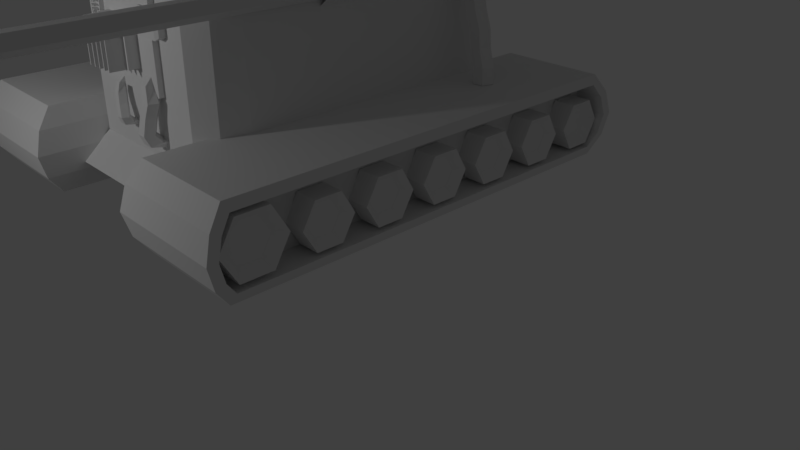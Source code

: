 # Source: Spam.blend  (saved by Blender 2.79.0; exported with 4.5.12 LTS)
import bpy
from mathutils import Matrix  # noqa: F401  (used for matrix-valued properties, if any)

bpy.ops.wm.read_factory_settings(use_empty=True)
scene = bpy.context.scene
scene.name = 'Scene'

# ---- collections
col_collection_1 = bpy.data.collections.new('Collection 1'); scene.collection.children.link(col_collection_1)

# ---- materials (node trees are filled in below, after node groups)
mat_material = bpy.data.materials.new('Material')
mat_material.alpha_threshold = 0.0
mat_material.use_transparent_shadow = False
mat_material.roughness = 0.5
mat_material.line_color = (0.0, 0.0, 0.0, 1.0)

# ---- material node trees

# ---- world
world_world = bpy.data.worlds.new('World'); scene.world = world_world
world_world.color = (0.05088, 0.05088, 0.05088)
world_world.use_sun_shadow = False
world_world.sun_shadow_jitter_overblur = 0.0
world_world.cycles.sampling_method = 'MANUAL'

# ---- cameras
cam_camera = bpy.data.cameras.new('Camera')
cam_camera.clip_end = 100.0
cam_camera.lens = 35.0
cam_camera.sensor_width = 32.0
cam_camera.sensor_height = 18.0
cam_camera.ortho_scale = 7.314
cam_camera.dof.focus_distance = 0.0
cam_camera.dof.aperture_fstop = 128.0

# ---- lights
light_lamp = bpy.data.lights.new('Lamp', 'POINT')
light_lamp.transmission_factor = 0.0
light_lamp.cutoff_distance = 30.0
light_lamp.energy = 100.0
light_lamp.shadow_buffer_clip_start = 1.001
light_lamp.shadow_soft_size = 0.1
light_lamp.shadow_maximum_resolution = 0.006
light_lamp.use_absolute_resolution = True

# ---- meshes
me_cube = bpy.data.meshes.new('Cube')
me_cube.from_pydata([(0.2646, 1.722, 1.827), (0.2646, -2.175, 1.827), (-2.018, -2.175, 1.827), (-2.018, 1.722, 1.827), (0.2646, 1.722, 5.308), (0.2646, -2.175, 5.308), (-2.018, -2.175, 5.308), (-2.018, 1.722, 5.308), (0.3432, 1.385, 1.815), (-1.817, -2.376, 5.332), (0.06288, -2.376, 5.332), (0.3432, -1.838, 1.815), (-2.097, -1.838, 1.815), (-1.817, 1.922, 5.332), (0.06289, 1.922, 5.332), (-2.097, 1.385, 1.815), (0.3432, 1.385, 5.332), (-1.817, -2.376, 1.815), (0.06288, -2.376, 1.815), (0.3432, -1.838, 5.332), (-2.097, -1.838, 5.332), (-1.817, 1.922, 1.815), (0.06288, 1.922, 1.815), (-2.097, 1.385, 5.332), (-1.817, 1.385, 5.332), (0.06289, 1.385, 5.332), (-1.817, -1.838, 5.332), (0.06288, -1.838, 5.332), (0.06288, 1.385, 1.615), (-1.817, 1.385, 1.615), (0.06288, -1.838, 1.615), (-1.817, -1.838, 1.615), (-1.905, 2.261, 1.488), (-1.905, -2.714, 1.488), (0.6222, -2.294, 5.459), (0.5214, -2.726, 5.429), (-2.016, 2.53, 5.459), (-2.275, 2.273, 5.429), (-2.016, -2.984, 5.459), (-2.275, -2.726, 5.429), (-2.376, 1.841, 5.459), (0.2625, -2.984, 5.459), (0.2625, 2.53, 5.459), (0.5214, 2.273, 5.429), (0.6222, 1.841, 5.459), (0.1512, -2.714, 1.488), (-2.376, -2.294, 5.459), (0.1512, 2.261, 1.488), (0.1512, -2.092, 1.488), (-1.905, -2.092, 1.488), (0.1512, 1.639, 1.488), (-1.905, 1.639, 1.488), (0.2625, 1.841, 5.459), (-2.016, -2.294, 5.459), (0.2625, -2.294, 5.459), (-2.016, 1.841, 5.459), (-2.932, 2.344, 2.094), (-2.932, -2.929, 2.094), (-2.932, 2.344, 1.286), (-2.932, -2.929, 1.286), (-2.978, 2.471, 1.924), (-2.978, -3.056, 1.924), (-2.999, 2.536, 1.69), (-2.999, -3.121, 1.69), (-2.978, 2.471, 1.456), (-2.978, -3.056, 1.456), (-3.372, 2.661, 1.69), (-3.342, 2.582, 1.976), (-3.372, -3.246, 1.69), (-3.342, -3.167, 1.976), (-3.342, 2.582, 1.404), (-3.275, 2.406, 2.21), (-3.275, -2.99, 2.21), (-3.275, 2.406, 1.17), (-3.275, -2.99, 1.17), (-3.342, -3.167, 1.404), (0.1714, -2.99, 1.17), (0.1714, -2.99, 2.21), (0.1714, 2.406, 1.17), (0.1714, 2.406, 2.21), (1.553, -2.929, 1.286), (1.553, -2.929, 2.094), (1.553, 2.344, 1.286), (1.553, 2.344, 2.094), (0.1045, -3.167, 1.404), (0.07446, -3.246, 1.69), (0.1045, -3.167, 1.976), (0.1045, 2.582, 1.976), (0.07446, 2.661, 1.69), (0.1045, 2.582, 1.404), (1.598, 2.471, 1.924), (1.62, 2.536, 1.69), (1.598, 2.471, 1.456), (1.598, -3.056, 1.924), (1.62, -3.121, 1.69), (1.598, -3.056, 1.456), (-3.354, 2.471, 1.456), (-3.376, 2.536, 1.69), (-3.354, 2.471, 1.924), (-3.354, -3.056, 1.456), (-3.376, -3.121, 1.69), (-3.354, -3.056, 1.924), (-1.86, -3.167, 1.404), (-1.83, -3.246, 1.69), (-1.86, -3.167, 1.976), (-1.86, 2.582, 1.976), (1.587, 2.582, 1.404), (1.52, 2.406, 1.17), (1.52, -2.99, 1.17), (1.52, 2.406, 2.21), (1.52, -2.99, 2.21), (1.587, -3.167, 1.404), (1.587, 2.582, 1.976), (1.617, 2.661, 1.69), (1.587, -3.167, 1.976), (1.617, -3.246, 1.69), (-1.83, 2.661, 1.69), (-1.86, 2.582, 1.404), (-3.309, -2.929, 2.094), (-3.309, -2.929, 1.286), (-3.309, 2.344, 2.094), (-3.309, 2.344, 1.286), (1.222, 2.471, 1.456), (1.222, -3.056, 1.456), (1.243, 2.536, 1.69), (1.243, -3.121, 1.69), (1.222, 2.471, 1.924), (1.222, -3.056, 1.924), (-1.927, -2.99, 2.21), (-1.927, -2.99, 1.17), (-1.927, 2.406, 2.21), (-1.927, 2.406, 1.17), (1.176, 2.344, 1.286), (1.176, -2.929, 1.286), (1.176, 2.344, 2.094), (1.176, -2.929, 2.094), (-2.944, -2.308, 1.691), (-3.193, -2.419, 1.715), (-2.944, -2.504, 1.352), (-3.193, -2.549, 1.489), (-2.944, -2.897, 1.352), (-3.193, -2.809, 1.489), (-2.944, -3.093, 1.691), (-3.193, -2.939, 1.715), (-2.944, -2.897, 2.031), (-3.193, -2.809, 1.94), (-2.944, -2.504, 2.031), (-3.193, -2.549, 1.94), (-2.992, -1.505, 1.614), (-3.19, -1.601, 1.636), (-2.992, -1.667, 1.334), (-3.19, -1.705, 1.455), (-2.992, -1.991, 1.334), (-3.19, -1.914, 1.455), (-2.992, -2.153, 1.614), (-3.19, -2.018, 1.636), (-2.992, -1.991, 1.895), (-3.19, -1.914, 1.816), (-2.992, -1.667, 1.895), (-3.19, -1.705, 1.816), (-3.286, -2.504, 1.352), (-3.286, -2.308, 1.691), (-3.286, -2.897, 1.352), (-3.286, -3.093, 1.691), (-3.286, -2.897, 2.031), (-3.286, -2.504, 2.031), (-3.274, -1.667, 1.334), (-3.274, -1.505, 1.614), (-3.274, -1.991, 1.334), (-3.274, -2.153, 1.614), (-3.274, -1.991, 1.895), (-3.274, -1.667, 1.895), (0.3835, 0.1923, 3.43), (0.3835, -4.406, 3.43), (0.2676, 0.1923, 3.514), (0.2676, -4.406, 3.514), (0.3118, 0.1923, 3.65), (0.3118, -4.406, 3.65), (0.4551, 0.1923, 3.65), (0.4551, -4.406, 3.65), (0.4994, 0.1923, 3.514), (0.4994, -4.406, 3.514), (0.3835, 0.425, 3.48), (0.3147, 0.425, 3.529), (0.341, 0.425, 3.61), (0.426, 0.425, 3.61), (0.4523, 0.425, 3.529), (0.1202, -4.632, 3.466), (0.3835, -4.632, 3.275), (0.2208, -4.632, 3.776), (0.5462, -4.632, 3.776), (0.6468, -4.632, 3.466), (0.3835, -5.12, 3.552), (0.3148, -0.8747, 3.856), (0.4111, -0.9026, 3.697), (0.52, -0.9026, 3.55), (0.3431, -0.9026, 3.353), (0.3264, -0.8747, 3.227), (0.3264, 0.08278, 3.227), (0.3431, 0.1107, 3.353), (0.52, 0.1107, 3.55), (0.4111, 0.1107, 3.697), (0.3148, 0.08278, 3.856), (0.4816, -0.9026, 3.631), (0.4816, 0.1107, 3.631), (0.4696, -0.9026, 3.455), (0.4696, 0.1107, 3.455), (-0.3883, -2.344, 2.534), (-1.479, -2.344, 2.534), (-0.3883, -2.344, 4.466), (-1.479, -2.344, 4.466), (-0.3883, -2.443, 2.534), (-0.3883, -2.443, 4.466), (-1.479, -2.443, 4.466), (-1.479, -2.443, 2.534), (-1.417, -2.328, 4.732), (-1.135, -2.328, 4.732), (-1.417, -2.647, 4.732), (-1.135, -2.647, 4.732), (-1.417, -2.328, 4.268), (-1.135, -2.328, 4.268), (-1.417, -2.647, 4.268), (-1.135, -2.647, 4.268), (-1.013, -2.604, 4.675), (-0.7626, -2.604, 4.675), (-1.013, -2.311, 4.675), (-0.7626, -2.311, 4.675), (-1.013, -2.604, 4.264), (-0.7626, -2.604, 4.264), (-1.013, -2.311, 4.264), (-0.7626, -2.311, 4.264), (-0.3912, -2.311, 4.259), (-0.6411, -2.311, 4.259), (-0.3912, -2.604, 4.259), (-0.6411, -2.604, 4.259), (-0.3912, -2.311, 4.67), (-0.6411, -2.311, 4.67), (-0.3912, -2.604, 4.67), (-0.6411, -2.604, 4.67), (-1.189, -2.577, 2.788), (-1.189, -2.577, 3.303), (-1.158, -2.541, 4.068), (-0.7669, -2.541, 4.068), (-1.158, -2.371, 4.068), (-0.7669, -2.371, 4.068), (-1.158, -2.371, 4.039), (-0.7669, -2.371, 4.039), (-1.158, -2.541, 4.039), (-0.7669, -2.541, 4.039), (-0.5585, -2.487, 3.917), (-0.373, -2.487, 3.917), (-0.5585, -2.366, 3.917), (-0.373, -2.366, 3.917), (-0.5585, -2.487, 3.796), (-0.373, -2.487, 3.796), (-0.5585, -2.366, 3.796), (-0.373, -2.366, 3.796), (-0.3067, -2.473, 3.902), (-0.3067, -2.38, 3.902), (-0.3067, -2.38, 3.81), (-0.3067, -2.473, 3.81), (-0.8128, -2.521, 3.562), (-0.4076, -2.521, 3.562), (-0.8128, -2.344, 3.562), (-0.4076, -2.344, 3.562), (-0.8128, -2.344, 3.62), (-0.4076, -2.344, 3.62), (-0.8128, -2.521, 3.62), (-0.4076, -2.521, 3.62), (-0.5486, -2.476, 3.463), (-0.2159, -2.456, 3.43), (-0.5486, -2.329, 3.463), (-0.2159, -2.348, 3.43), (-0.5486, -2.476, 3.154), (-0.2159, -2.456, 3.187), (-0.5486, -2.329, 3.154), (-0.2159, -2.348, 3.187), (-0.2689, -2.476, 3.463), (-0.2689, -2.329, 3.463), (-0.2689, -2.329, 3.154), (-0.2689, -2.476, 3.154), (-1.433, -2.493, 2.688), (-1.433, -2.493, 3.687), (-1.433, -2.371, 2.688), (-1.433, -2.371, 3.687), (-1.343, -2.493, 2.688), (-1.343, -2.493, 3.687), (-1.343, -2.371, 2.688), (-1.343, -2.371, 3.687), (-1.354, -2.547, 3.172), (-1.354, -2.488, 3.172), (-1.414, -2.488, 3.651), (-1.414, -2.547, 3.651), (-1.413, -2.488, 3.678), (-1.413, -2.547, 3.678), (-1.391, -2.488, 3.663), (-1.391, -2.547, 3.663), (-1.376, -2.547, 3.187), (-1.376, -2.488, 3.187), (-1.378, -2.547, 3.161), (-1.378, -2.488, 3.161), (-1.391, -2.547, 3.335), (-1.391, -2.488, 3.335), (-1.413, -2.547, 3.35), (-1.413, -2.488, 3.35), (-1.414, -2.547, 3.324), (-1.414, -2.488, 3.324), (-1.378, -2.488, 3.488), (-1.378, -2.547, 3.488), (-1.376, -2.488, 3.515), (-1.376, -2.547, 3.515), (-1.354, -2.488, 3.5), (-1.354, -2.547, 3.5), (-1.414, -2.488, 3.448), (-1.414, -2.547, 3.448), (-1.413, -2.488, 3.474), (-1.413, -2.547, 3.474), (-1.391, -2.488, 3.459), (-1.391, -2.547, 3.459), (-1.354, -2.547, 3.459), (-1.354, -2.488, 3.459), (-1.376, -2.547, 3.474), (-1.376, -2.488, 3.474), (-1.378, -2.547, 3.448), (-1.378, -2.488, 3.448), (-1.414, -2.488, 3.412), (-1.414, -2.547, 3.412), (-1.413, -2.488, 3.439), (-1.413, -2.547, 3.439), (-1.391, -2.488, 3.424), (-1.391, -2.547, 3.424), (-1.378, -2.488, 3.371), (-1.378, -2.547, 3.371), (-1.376, -2.488, 3.398), (-1.376, -2.547, 3.398), (-1.354, -2.488, 3.383), (-1.354, -2.547, 3.383), (-1.391, -2.547, 3.383), (-1.391, -2.488, 3.383), (-1.413, -2.547, 3.398), (-1.413, -2.488, 3.398), (-1.414, -2.547, 3.371), (-1.414, -2.488, 3.371), (-1.354, -2.547, 3.424), (-1.354, -2.488, 3.424), (-1.376, -2.547, 3.439), (-1.376, -2.488, 3.439), (-1.378, -2.547, 3.412), (-1.378, -2.488, 3.412), (-1.391, -2.547, 3.5), (-1.391, -2.488, 3.5), (-1.413, -2.547, 3.515), (-1.413, -2.488, 3.515), (-1.414, -2.547, 3.488), (-1.414, -2.488, 3.488), (-1.378, -2.488, 3.575), (-1.378, -2.547, 3.575), (-1.376, -2.488, 3.602), (-1.376, -2.547, 3.602), (-1.354, -2.488, 3.587), (-1.354, -2.547, 3.587), (-1.414, -2.488, 3.534), (-1.414, -2.547, 3.534), (-1.413, -2.488, 3.561), (-1.413, -2.547, 3.561), (-1.391, -2.488, 3.546), (-1.391, -2.547, 3.546), (-1.354, -2.547, 3.546), (-1.354, -2.488, 3.546), (-1.376, -2.547, 3.561), (-1.376, -2.488, 3.561), (-1.378, -2.547, 3.534), (-1.378, -2.488, 3.534), (-1.391, -2.547, 3.587), (-1.391, -2.488, 3.587), (-1.413, -2.547, 3.602), (-1.413, -2.488, 3.602), (-1.414, -2.547, 3.575), (-1.414, -2.488, 3.575), (-1.378, -2.488, 3.611), (-1.378, -2.547, 3.611), (-1.376, -2.488, 3.637), (-1.376, -2.547, 3.637), (-1.354, -2.488, 3.622), (-1.354, -2.547, 3.622), (-1.391, -2.547, 3.622), (-1.391, -2.488, 3.622), (-1.413, -2.547, 3.637), (-1.413, -2.488, 3.637), (-1.414, -2.547, 3.611), (-1.414, -2.488, 3.611), (-1.354, -2.547, 3.663), (-1.354, -2.488, 3.663), (-1.376, -2.547, 3.678), (-1.376, -2.488, 3.678), (-1.378, -2.547, 3.651), (-1.378, -2.488, 3.651), (-1.235, -2.577, 3.303), (-0.703, -2.577, 3.303), (-1.235, -2.304, 3.303), (-0.703, -2.304, 3.303), (-1.235, -2.577, 2.788), (-0.703, -2.577, 2.788), (-1.235, -2.304, 2.788), (-0.703, -2.304, 2.788), (-1.146, -2.577, 3.303), (-1.146, -2.577, 2.788), (-1.174, -2.759, 3.303), (-1.161, -2.759, 3.303), (-1.174, -2.759, 2.788), (-1.161, -2.759, 2.788), (0.8143, 1.266, 2.416), (0.5369, 1.266, 3.434), (0.9361, 1.177, 2.416), (0.6465, 1.177, 3.488), (0.8896, 1.034, 2.416), (0.6046, 1.034, 3.467), (0.7389, 1.034, 2.416), (0.4692, 1.034, 3.401), (0.6924, 1.177, 2.416), (0.4273, 1.177, 3.381), (0.754, 1.266, 2.645), (0.7396, 1.261, 2.876), (0.6624, 1.266, 3.086), (0.6216, 1.266, 3.259), (0.7513, 1.177, 3.272), (0.7843, 1.177, 3.086), (0.8615, 1.172, 2.876), (0.8759, 1.177, 2.645), (0.7014, 1.034, 3.267), (0.7377, 1.034, 3.086), (0.8149, 1.029, 2.876), (0.8294, 1.034, 2.645), (0.5393, 1.034, 3.251), (0.5871, 1.034, 3.086), (0.6643, 1.029, 2.876), (0.6787, 1.034, 2.645), (0.4878, 1.177, 3.247), (0.5405, 1.177, 3.086), (0.6177, 1.172, 2.876), (0.6322, 1.177, 2.645), (0.3156, 1.177, 3.72), (0.2684, 1.266, 3.608), (0.2976, 1.034, 3.677), (0.2393, 1.034, 3.539), (0.2213, 1.177, 3.496), (0.8143, 1.266, 2.213), (0.9361, 1.177, 2.213), (0.8896, 1.034, 2.213), (0.7389, 1.034, 2.213), (0.6924, 1.177, 2.213), (-2.305, 0.3887, 2.213), (-2.352, 0.532, 2.213), (-2.502, 0.532, 2.213), (-2.549, 0.3887, 2.213), (-2.427, 0.3002, 2.213), (-1.856, 0.3887, 3.496), (-1.873, 0.532, 3.539), (-1.931, 0.532, 3.677), (-1.902, 0.3002, 3.608), (-1.949, 0.3887, 3.72), (-2.284, 0.3887, 2.645), (-2.445, 0.3937, 2.876), (-2.383, 0.3887, 3.086), (-2.322, 0.3887, 3.247), (-2.332, 0.532, 2.645), (-2.498, 0.537, 2.876), (-2.429, 0.532, 3.086), (-2.372, 0.532, 3.251), (-2.484, 0.532, 2.645), (-2.635, 0.537, 2.876), (-2.576, 0.532, 3.086), (-2.528, 0.532, 3.267), (-2.528, 0.3887, 2.645), (-2.681, 0.3937, 2.876), (-2.621, 0.3887, 3.086), (-2.576, 0.3887, 3.272), (-2.451, 0.3002, 3.259), (-2.503, 0.3002, 3.086), (-2.568, 0.3052, 2.876), (-2.406, 0.3002, 2.645), (-2.136, 0.3887, 3.381), (-2.234, 0.3887, 2.416), (-2.166, 0.532, 3.401), (-2.281, 0.532, 2.416), (-2.281, 0.532, 3.467), (-2.432, 0.532, 2.416), (-2.312, 0.3887, 3.488), (-2.478, 0.3887, 2.416), (-2.224, 0.3002, 3.434), (-2.356, 0.3002, 2.416), (-1.109, -2.261, 2.138), (-1.073, -2.45, 2.194), (-1.043, -2.3, 2.111), (-1.008, -2.498, 2.194), (-1.068, -2.362, 2.067), (-1.033, -2.574, 2.194), (-1.149, -2.362, 2.067), (-1.114, -2.574, 2.194), (-1.173, -2.3, 2.111), (-1.138, -2.498, 2.194), (-1.065, -2.473, 2.333), (-1.13, -2.425, 2.333), (-1.09, -2.549, 2.333), (-1.17, -2.549, 2.333), (-1.195, -2.473, 2.333), (-1.09, -2.458, 2.443), (-1.155, -2.41, 2.443), (-1.115, -2.534, 2.443), (-1.195, -2.534, 2.443), (-1.22, -2.458, 2.443), (-1.101, -2.45, 2.542), (-1.164, -2.409, 2.524), (-1.101, -2.51, 2.562), (-1.161, -2.51, 2.562), (-1.198, -2.45, 2.542), (-1.082, -2.405, 2.562), (-1.165, -2.403, 2.524), (-1.093, -2.433, 2.633), (-1.175, -2.433, 2.633), (-1.208, -2.405, 2.562), (-1.093, -2.397, 2.146), (-1.017, -2.448, 2.13), (-1.05, -2.531, 2.104), (-1.146, -2.531, 2.104), (-1.173, -2.448, 2.13), (-0.5419, -2.175, 2.058), (-0.5418, -2.444, 2.138), (-0.4495, -2.23, 2.02), (-0.4495, -2.511, 2.138), (-0.4848, -2.319, 1.957), (-0.4847, -2.619, 2.138), (-0.599, -2.319, 1.957), (-0.599, -2.619, 2.138), (-0.6343, -2.23, 2.02), (-0.6342, -2.511, 2.138), (-0.4342, -2.475, 2.334), (-0.5266, -2.408, 2.334), (-0.4695, -2.584, 2.334), (-0.5837, -2.584, 2.334), (-0.619, -2.475, 2.334), (-0.3855, -2.454, 2.49), (-0.4779, -2.387, 2.49), (-0.4208, -2.563, 2.49), (-0.535, -2.563, 2.49), (-0.5703, -2.454, 2.49), (-0.4728, -2.443, 2.631), (-0.5519, -2.386, 2.605), (-0.4854, -2.529, 2.659), (-0.5687, -2.529, 2.659), (-0.6074, -2.443, 2.631), (-0.4757, -2.38, 2.658), (-0.5615, -2.377, 2.604), (-0.5106, -2.42, 2.759), (-0.6248, -2.42, 2.759), (-0.6592, -2.38, 2.658), (-0.5419, -2.368, 2.07), (-0.4316, -2.441, 2.047), (-0.4737, -2.559, 2.009), (-0.61, -2.559, 2.009), (-0.6521, -2.441, 2.047), (-2.992, -0.7054, 1.614), (-3.19, -0.8007, 1.636), (-2.992, -0.8672, 1.334), (-3.19, -0.905, 1.455), (-2.992, -1.191, 1.334), (-3.19, -1.114, 1.455), (-2.992, -1.353, 1.614), (-3.19, -1.218, 1.636), (-2.992, -1.191, 1.895), (-3.19, -1.114, 1.816), (-2.992, -0.8672, 1.895), (-3.19, -0.905, 1.816), (-3.274, -0.8672, 1.334), (-3.274, -0.7054, 1.614), (-3.274, -1.191, 1.334), (-3.274, -1.353, 1.614), (-3.274, -1.191, 1.895), (-3.274, -0.8672, 1.895), (-2.992, 0.09458, 1.614), (-3.19, -0.0006682, 1.636), (-2.992, -0.06722, 1.334), (-3.19, -0.105, 1.455), (-2.992, -0.3908, 1.334), (-3.19, -0.3138, 1.455), (-2.992, -0.5526, 1.614), (-3.19, -0.4182, 1.636), (-2.992, -0.3908, 1.895), (-3.19, -0.3138, 1.816), (-2.992, -0.06722, 1.895), (-3.19, -0.105, 1.816), (-3.274, -0.06722, 1.334), (-3.274, 0.09458, 1.614), (-3.274, -0.3908, 1.334), (-3.274, -0.5526, 1.614), (-3.274, -0.3908, 1.895), (-3.274, -0.06722, 1.895), (-2.992, 0.8946, 1.614), (-3.19, 0.7993, 1.636), (-2.992, 0.7328, 1.334), (-3.19, 0.695, 1.455), (-2.992, 0.4092, 1.334), (-3.19, 0.4862, 1.455), (-2.992, 0.2474, 1.614), (-3.19, 0.3818, 1.636), (-2.992, 0.4092, 1.895), (-3.19, 0.4862, 1.816), (-2.992, 0.7328, 1.895), (-3.19, 0.695, 1.816), (-3.274, 0.7328, 1.334), (-3.274, 0.8946, 1.614), (-3.274, 0.4092, 1.334), (-3.274, 0.2474, 1.614), (-3.274, 0.4092, 1.895), (-3.274, 0.7328, 1.895), (-2.992, 1.695, 1.614), (-3.19, 1.599, 1.636), (-2.992, 1.533, 1.334), (-3.19, 1.495, 1.455), (-2.992, 1.209, 1.334), (-3.19, 1.286, 1.455), (-2.992, 1.047, 1.614), (-3.19, 1.182, 1.636), (-2.992, 1.209, 1.895), (-3.19, 1.286, 1.816), (-2.992, 1.533, 1.895), (-3.19, 1.495, 1.816), (-3.274, 1.533, 1.334), (-3.274, 1.695, 1.614), (-3.274, 1.209, 1.334), (-3.274, 1.047, 1.614), (-3.274, 1.209, 1.895), (-3.274, 1.533, 1.895), (-2.992, 2.495, 1.614), (-3.19, 2.399, 1.636), (-2.992, 2.333, 1.334), (-3.19, 2.295, 1.455), (-2.992, 2.009, 1.334), (-3.19, 2.086, 1.455), (-2.992, 1.847, 1.614), (-3.19, 1.982, 1.636), (-2.992, 2.009, 1.895), (-3.19, 2.086, 1.816), (-2.992, 2.333, 1.895), (-3.19, 2.295, 1.816), (-3.274, 2.333, 1.334), (-3.274, 2.495, 1.614), (-3.274, 2.009, 1.334), (-3.274, 1.847, 1.614), (-3.274, 2.009, 1.895), (-3.274, 2.333, 1.895), (1.196, -3.08, 1.691), (1.445, -2.969, 1.715), (1.196, -2.884, 1.352), (1.445, -2.839, 1.489), (1.196, -2.491, 1.352), (1.445, -2.579, 1.489), (1.196, -2.295, 1.691), (1.445, -2.448, 1.715), (1.196, -2.491, 2.031), (1.445, -2.579, 1.94), (1.196, -2.884, 2.031), (1.445, -2.839, 1.94), (1.234, -2.141, 1.614), (1.432, -2.045, 1.636), (1.234, -1.979, 1.334), (1.432, -1.941, 1.455), (1.234, -1.655, 1.334), (1.432, -1.732, 1.455), (1.234, -1.493, 1.614), (1.432, -1.628, 1.636), (1.234, -1.655, 1.895), (1.432, -1.732, 1.816), (1.234, -1.979, 1.895), (1.432, -1.941, 1.816), (1.538, -2.884, 1.352), (1.538, -3.08, 1.691), (1.538, -2.491, 1.352), (1.538, -2.295, 1.691), (1.538, -2.491, 2.031), (1.538, -2.884, 2.031), (1.517, -1.979, 1.334), (1.517, -2.141, 1.614), (1.517, -1.655, 1.334), (1.517, -1.493, 1.614), (1.517, -1.655, 1.895), (1.517, -1.979, 1.895), (1.234, -1.341, 1.614), (1.432, -1.245, 1.636), (1.234, -1.179, 1.334), (1.432, -1.141, 1.455), (1.234, -0.8552, 1.334), (1.432, -0.9322, 1.455), (1.234, -0.6934, 1.614), (1.432, -0.8278, 1.636), (1.234, -0.8552, 1.895), (1.432, -0.9322, 1.816), (1.234, -1.179, 1.895), (1.432, -1.141, 1.816), (1.517, -1.179, 1.334), (1.517, -1.341, 1.614), (1.517, -0.8552, 1.334), (1.517, -0.6934, 1.614), (1.517, -0.8552, 1.895), (1.517, -1.179, 1.895), (1.234, -0.5406, 1.614), (1.432, -0.4453, 1.636), (1.234, -0.3788, 1.334), (1.432, -0.3409, 1.455), (1.234, -0.05516, 1.334), (1.432, -0.1322, 1.455), (1.234, 0.1066, 1.614), (1.432, -0.0278, 1.636), (1.234, -0.05516, 1.895), (1.432, -0.1322, 1.816), (1.234, -0.3788, 1.895), (1.432, -0.3409, 1.816), (1.517, -0.3788, 1.334), (1.517, -0.5406, 1.614), (1.517, -0.05516, 1.334), (1.517, 0.1066, 1.614), (1.517, -0.05516, 1.895), (1.517, -0.3788, 1.895), (1.234, 0.2594, 1.614), (1.432, 0.3547, 1.636), (1.234, 0.4212, 1.334), (1.432, 0.4591, 1.455), (1.234, 0.7448, 1.334), (1.432, 0.6678, 1.455), (1.234, 0.9066, 1.614), (1.432, 0.7722, 1.636), (1.234, 0.7448, 1.895), (1.432, 0.6678, 1.816), (1.234, 0.4212, 1.895), (1.432, 0.4591, 1.816), (1.517, 0.4212, 1.334), (1.517, 0.2594, 1.614), (1.517, 0.7448, 1.334), (1.517, 0.9066, 1.614), (1.517, 0.7448, 1.895), (1.517, 0.4212, 1.895), (1.234, 1.059, 1.614), (1.432, 1.155, 1.636), (1.234, 1.221, 1.334), (1.432, 1.259, 1.455), (1.234, 1.545, 1.334), (1.432, 1.468, 1.455), (1.234, 1.707, 1.614), (1.432, 1.572, 1.636), (1.234, 1.545, 1.895), (1.432, 1.468, 1.816), (1.234, 1.221, 1.895), (1.432, 1.259, 1.816), (1.517, 1.221, 1.334), (1.517, 1.059, 1.614), (1.517, 1.545, 1.334), (1.517, 1.707, 1.614), (1.517, 1.545, 1.895), (1.517, 1.221, 1.895), (1.234, 1.859, 1.614), (1.432, 1.955, 1.636), (1.234, 2.021, 1.334), (1.432, 2.059, 1.455), (1.234, 2.345, 1.334), (1.432, 2.268, 1.455), (1.234, 2.507, 1.614), (1.432, 2.372, 1.636), (1.234, 2.345, 1.895), (1.432, 2.268, 1.816), (1.234, 2.021, 1.895), (1.432, 2.059, 1.816), (1.517, 2.021, 1.334), (1.517, 1.859, 1.614), (1.517, 2.345, 1.334), (1.517, 2.507, 1.614), (1.517, 2.345, 1.895), (1.517, 2.021, 1.895), (-1.414, -2.488, 3.12), (-1.414, -2.547, 3.12), (-1.413, -2.488, 3.146), (-1.413, -2.547, 3.146), (-1.391, -2.488, 3.132), (-1.391, -2.547, 3.132), (-1.354, -2.547, 3.132), (-1.354, -2.488, 3.132), (-1.376, -2.547, 3.146), (-1.376, -2.488, 3.146), (-1.378, -2.547, 3.12), (-1.378, -2.488, 3.12), (-1.414, -2.488, 3.085), (-1.414, -2.547, 3.085), (-1.413, -2.488, 3.111), (-1.413, -2.547, 3.111), (-1.391, -2.488, 3.096), (-1.391, -2.547, 3.096), (-1.378, -2.488, 3.044), (-1.378, -2.547, 3.044), (-1.376, -2.488, 3.07), (-1.376, -2.547, 3.07), (-1.354, -2.488, 3.056), (-1.354, -2.547, 3.056), (-1.391, -2.547, 3.056), (-1.391, -2.488, 3.056), (-1.413, -2.547, 3.07), (-1.413, -2.488, 3.07), (-1.414, -2.547, 3.044), (-1.414, -2.488, 3.044), (-1.354, -2.547, 3.096), (-1.354, -2.488, 3.096), (-1.376, -2.547, 3.111), (-1.376, -2.488, 3.111), (-1.378, -2.547, 3.085), (-1.378, -2.488, 3.085), (-1.391, -2.547, 3.172), (-1.391, -2.488, 3.172), (-1.413, -2.547, 3.187), (-1.413, -2.488, 3.187), (-1.414, -2.547, 3.161), (-1.414, -2.488, 3.161), (-1.378, -2.488, 3.248), (-1.378, -2.547, 3.248), (-1.376, -2.488, 3.274), (-1.376, -2.547, 3.274), (-1.354, -2.488, 3.259), (-1.354, -2.547, 3.259), (-1.414, -2.488, 3.207), (-1.414, -2.547, 3.207), (-1.413, -2.488, 3.233), (-1.413, -2.547, 3.233), (-1.391, -2.488, 3.218), (-1.391, -2.547, 3.218), (-1.354, -2.547, 3.218), (-1.354, -2.488, 3.218), (-1.376, -2.547, 3.233), (-1.376, -2.488, 3.233), (-1.378, -2.547, 3.207), (-1.378, -2.488, 3.207), (-1.391, -2.547, 3.259), (-1.391, -2.488, 3.259), (-1.413, -2.547, 3.274), (-1.413, -2.488, 3.274), (-1.414, -2.547, 3.248), (-1.414, -2.488, 3.248), (-1.378, -2.488, 3.283), (-1.378, -2.547, 3.283), (-1.376, -2.488, 3.309), (-1.376, -2.547, 3.309), (-1.354, -2.488, 3.295), (-1.354, -2.547, 3.295), (-1.391, -2.547, 3.295), (-1.391, -2.488, 3.295), (-1.413, -2.547, 3.309), (-1.413, -2.488, 3.309), (-1.414, -2.547, 3.283), (-1.414, -2.488, 3.283), (-1.354, -2.547, 3.335), (-1.354, -2.488, 3.335), (-1.376, -2.547, 3.35), (-1.376, -2.488, 3.35), (-1.378, -2.547, 3.324), (-1.378, -2.488, 3.324), (-1.354, -2.547, 2.843), (-1.354, -2.488, 2.843), (-1.376, -2.547, 2.858), (-1.376, -2.488, 2.858), (-1.378, -2.547, 2.831), (-1.378, -2.488, 2.831), (-1.391, -2.547, 3.006), (-1.391, -2.488, 3.006), (-1.413, -2.547, 3.021), (-1.413, -2.488, 3.021), (-1.414, -2.547, 2.994), (-1.414, -2.488, 2.994), (-1.414, -2.488, 2.791), (-1.414, -2.547, 2.791), (-1.413, -2.488, 2.817), (-1.413, -2.547, 2.817), (-1.391, -2.488, 2.802), (-1.391, -2.547, 2.802), (-1.354, -2.547, 2.802), (-1.354, -2.488, 2.802), (-1.376, -2.547, 2.817), (-1.376, -2.488, 2.817), (-1.378, -2.547, 2.791), (-1.378, -2.488, 2.791), (-1.414, -2.488, 2.755), (-1.414, -2.547, 2.755), (-1.413, -2.488, 2.782), (-1.413, -2.547, 2.782), (-1.391, -2.488, 2.767), (-1.391, -2.547, 2.767), (-1.378, -2.488, 2.715), (-1.378, -2.547, 2.715), (-1.376, -2.488, 2.741), (-1.376, -2.547, 2.741), (-1.354, -2.488, 2.726), (-1.354, -2.547, 2.726), (-1.391, -2.547, 2.726), (-1.391, -2.488, 2.726), (-1.413, -2.547, 2.741), (-1.413, -2.488, 2.741), (-1.414, -2.547, 2.715), (-1.414, -2.488, 2.715), (-1.354, -2.547, 2.767), (-1.354, -2.488, 2.767), (-1.376, -2.547, 2.782), (-1.376, -2.488, 2.782), (-1.378, -2.547, 2.755), (-1.378, -2.488, 2.755), (-1.391, -2.547, 2.843), (-1.391, -2.488, 2.843), (-1.413, -2.547, 2.858), (-1.413, -2.488, 2.858), (-1.414, -2.547, 2.831), (-1.414, -2.488, 2.831), (-1.378, -2.488, 2.918), (-1.378, -2.547, 2.918), (-1.376, -2.488, 2.945), (-1.376, -2.547, 2.945), (-1.354, -2.488, 2.93), (-1.354, -2.547, 2.93), (-1.414, -2.488, 2.878), (-1.414, -2.547, 2.878), (-1.413, -2.488, 2.904), (-1.413, -2.547, 2.904), (-1.391, -2.488, 2.889), (-1.391, -2.547, 2.889), (-1.354, -2.547, 2.889), (-1.354, -2.488, 2.889), (-1.376, -2.547, 2.904), (-1.376, -2.488, 2.904), (-1.378, -2.547, 2.878), (-1.378, -2.488, 2.878), (-1.391, -2.547, 2.93), (-1.391, -2.488, 2.93), (-1.413, -2.547, 2.945), (-1.413, -2.488, 2.945), (-1.414, -2.547, 2.918), (-1.414, -2.488, 2.918), (-1.378, -2.488, 2.954), (-1.378, -2.547, 2.954), (-1.376, -2.488, 2.98), (-1.376, -2.547, 2.98), (-1.354, -2.488, 2.965), (-1.354, -2.547, 2.965), (-1.391, -2.547, 2.965), (-1.391, -2.488, 2.965), (-1.413, -2.547, 2.98), (-1.413, -2.488, 2.98), (-1.414, -2.547, 2.954), (-1.414, -2.488, 2.954), (-1.354, -2.547, 3.006), (-1.354, -2.488, 3.006), (-1.376, -2.547, 3.021), (-1.376, -2.488, 3.021), (-1.378, -2.547, 2.994), (-1.378, -2.488, 2.994), (-1.158, -2.541, 4.006), (-0.7669, -2.541, 4.006), (-1.158, -2.371, 4.006), (-0.7669, -2.371, 4.006), (-1.158, -2.371, 3.977), (-0.7669, -2.371, 3.977), (-1.158, -2.541, 3.977), (-0.7669, -2.541, 3.977), (-1.158, -2.541, 3.95), (-0.7669, -2.541, 3.95), (-1.158, -2.371, 3.95), (-0.7669, -2.371, 3.95), (-1.158, -2.371, 3.921), (-0.7669, -2.371, 3.921), (-1.158, -2.541, 3.921), (-0.7669, -2.541, 3.921), (-1.158, -2.541, 3.895), (-0.7669, -2.541, 3.895), (-1.158, -2.371, 3.895), (-0.7669, -2.371, 3.895), (-1.158, -2.371, 3.865), (-0.7669, -2.371, 3.865), (-1.158, -2.541, 3.865), (-0.7669, -2.541, 3.865), (-1.089, -2.577, 2.788), (-1.089, -2.577, 3.303), (-1.046, -2.577, 3.303), (-1.046, -2.577, 2.788), (-1.074, -2.759, 3.303), (-1.061, -2.759, 3.303), (-1.074, -2.759, 2.788), (-1.061, -2.759, 2.788), (-0.9888, -2.577, 2.788), (-0.9888, -2.577, 3.303), (-0.9459, -2.577, 3.303), (-0.9459, -2.577, 2.788), (-0.9735, -2.759, 3.303), (-0.9612, -2.759, 3.303), (-0.9735, -2.759, 2.788), (-0.9612, -2.759, 2.788), (-0.8888, -2.577, 2.788), (-0.8888, -2.577, 3.303), (-0.8459, -2.577, 3.303), (-0.8459, -2.577, 2.788), (-0.8735, -2.759, 3.303), (-0.8612, -2.759, 3.303), (-0.8735, -2.759, 2.788), (-0.8612, -2.759, 2.788), (-0.7888, -2.577, 2.788), (-0.7888, -2.577, 3.303), (-0.7459, -2.577, 3.303), (-0.7459, -2.577, 2.788), (-0.7735, -2.759, 3.303), (-0.7612, -2.759, 3.303), (-0.7735, -2.759, 2.788), (-0.7612, -2.759, 2.788)], [], [(21, 22, 47, 32), (11, 19, 5, 1), (17, 9, 6, 2), (15, 23, 7, 3), (13, 21, 3, 7), (2, 6, 20, 12), (4, 0, 22, 14), (7, 23, 40, 37), (12, 20, 23, 15), (0, 4, 16, 8), (20, 6, 39, 46), (25, 24, 26, 27), (8, 16, 19, 11), (27, 26, 53, 54), (6, 9, 38, 39), (19, 16, 44, 34), (13, 7, 37, 36), (26, 24, 55, 53), (28, 30, 31, 29), (5, 19, 34, 35), (25, 27, 54, 52), (14, 22, 21, 13), (1, 5, 10, 18), (18, 10, 9, 17), (18, 17, 33, 45), (16, 4, 43, 44), (28, 29, 51, 50), (53, 46, 39, 38), (42, 36, 55, 52), (43, 42, 52, 44), (36, 37, 40, 55), (44, 52, 54, 34), (47, 50, 51, 32), (55, 40, 46, 53), (34, 54, 41, 35), (54, 53, 38, 41), (48, 45, 33, 49), (9, 10, 41, 38), (23, 20, 46, 40), (10, 5, 35, 41), (24, 25, 52, 55), (31, 30, 48, 49), (14, 13, 36, 42), (30, 28, 50, 48), (4, 14, 42, 43), (29, 31, 49, 51), (120, 98, 60, 56), (63, 61, 60, 62), (65, 63, 62, 64), (59, 65, 64, 58), (61, 57, 56, 60), (96, 97, 66, 70), (97, 98, 67, 66), (98, 120, 71, 67), (90, 83, 134, 126), (100, 99, 75, 68), (95, 80, 133, 123), (86, 77, 79, 87), (87, 79, 109, 112), (101, 100, 68, 69), (114, 110, 77, 86), (78, 107, 108, 76), (109, 79, 77, 110), (108, 111, 84, 76), (111, 115, 85, 84), (115, 114, 86, 85), (83, 81, 135, 134), (94, 95, 123, 125), (118, 101, 69, 72), (78, 89, 106, 107), (89, 88, 113, 106), (88, 87, 112, 113), (76, 84, 89, 78), (84, 85, 88, 89), (85, 86, 87, 88), (121, 96, 70, 73), (120, 118, 72, 71), (119, 121, 73, 74), (99, 119, 74, 75), (116, 105, 104, 103), (117, 116, 103, 102), (131, 117, 102, 129), (103, 104, 69, 68), (102, 103, 68, 75), (129, 102, 75, 74), (92, 82, 107, 106), (82, 80, 108, 107), (81, 83, 109, 110), (80, 95, 111, 108), (83, 90, 112, 109), (90, 91, 113, 112), (91, 92, 106, 113), (93, 81, 110, 114), (94, 93, 114, 115), (95, 94, 115, 111), (118, 120, 56, 57), (66, 67, 105, 116), (70, 66, 116, 117), (73, 70, 117, 131), (126, 134, 135, 127), (132, 122, 123, 133), (122, 124, 125, 123), (124, 126, 127, 125), (72, 128, 130, 71), (91, 90, 126, 124), (129, 74, 73, 131), (67, 71, 130, 105), (92, 91, 124, 122), (104, 128, 72, 69), (105, 130, 128, 104), (81, 93, 127, 135), (82, 92, 122, 132), (101, 118, 57, 61), (93, 94, 125, 127), (80, 82, 132, 133), (136, 138, 160, 161), (138, 140, 162, 160), (140, 142, 163, 162), (142, 144, 164, 163), (139, 141, 143, 145, 147, 137), (144, 146, 165, 164), (146, 136, 161, 165), (148, 150, 166, 167), (150, 152, 168, 166), (152, 154, 169, 168), (154, 156, 170, 169), (151, 153, 155, 157, 159, 149), (156, 158, 171, 170), (158, 148, 167, 171), (137, 161, 160, 139), (139, 160, 162, 141), (141, 162, 163, 143), (143, 163, 164, 145), (145, 164, 165, 147), (147, 165, 161, 137), (149, 167, 166, 151), (151, 166, 168, 153), (153, 168, 169, 155), (155, 169, 170, 157), (157, 170, 171, 159), (159, 171, 167, 149), (172, 173, 175, 174), (174, 175, 177, 176), (176, 177, 179, 178), (175, 173, 188, 187), (178, 179, 181, 180), (180, 181, 173, 172), (182, 183, 186), (174, 176, 184, 183), (180, 172, 182, 186), (172, 174, 183, 182), (176, 178, 185, 184), (189, 187, 192), (179, 177, 189, 190), (181, 179, 190, 191), (177, 175, 187, 189), (173, 181, 191, 188), (190, 189, 192), (191, 190, 192), (188, 191, 192), (187, 188, 192), (193, 194, 201, 202), (203, 195, 200, 204), (205, 196, 199, 206), (196, 197, 198, 199), (194, 203, 204, 201), (195, 205, 206, 200), (207, 209, 212, 211), (210, 208, 214, 213), (208, 207, 211, 214), (213, 212, 209, 210), (211, 212, 213, 214), (215, 219, 221, 217), (220, 216, 218, 222), (218, 217, 221, 222), (216, 215, 217, 218), (222, 221, 219, 220), (223, 224, 226, 225), (229, 230, 228, 227), (227, 228, 224, 223), (225, 229, 227, 223), (230, 226, 224, 228), (231, 235, 237, 233), (236, 232, 234, 238), (234, 233, 237, 238), (232, 231, 233, 234), (238, 237, 235, 236), (264, 266, 268, 262), (249, 250, 252, 251), (241, 242, 244, 243), (246, 244, 242, 248), (243, 245, 247, 241), (242, 241, 247, 248), (248, 247, 245, 246), (255, 256, 254, 253), (253, 254, 250, 249), (251, 255, 253, 249), (252, 250, 257, 258), (259, 258, 257, 260), (250, 254, 260, 257), (256, 252, 258, 259), (254, 256, 259, 260), (268, 266, 265, 267), (261, 262, 268, 267), (265, 263, 261, 267), (263, 264, 262, 261), (277, 270, 272, 278), (279, 276, 274, 280), (280, 274, 270, 277), (271, 275, 273, 269), (276, 272, 270, 274), (273, 280, 277, 269), (275, 279, 280, 273), (269, 277, 278, 271), (281, 282, 284, 283), (287, 288, 286, 285), (285, 286, 282, 281), (283, 287, 285, 281), (288, 284, 282, 286), (290, 289, 299, 300), (297, 299, 289), (291, 292, 294, 293), (298, 297, 289, 290), (293, 294, 296, 295), (294, 292, 296), (300, 299, 297, 298), (295, 296, 292, 291), (302, 301, 305, 306), (303, 305, 301), (304, 303, 301, 302), (306, 305, 303, 304), (307, 308, 310, 309), (309, 310, 312, 311), (310, 308, 312), (311, 312, 308, 307), (313, 314, 316, 315), (315, 316, 318, 317), (316, 314, 318), (317, 318, 314, 313), (320, 319, 323, 324), (321, 323, 319), (322, 321, 319, 320), (324, 323, 321, 322), (325, 326, 328, 327), (327, 328, 330, 329), (328, 326, 330), (329, 330, 326, 325), (331, 332, 334, 333), (333, 334, 336, 335), (334, 332, 336), (335, 336, 332, 331), (338, 337, 341, 342), (339, 341, 337), (340, 339, 337, 338), (342, 341, 339, 340), (344, 343, 347, 348), (345, 347, 343), (346, 345, 343, 344), (348, 347, 345, 346), (350, 349, 353, 354), (351, 353, 349), (352, 351, 349, 350), (354, 353, 351, 352), (355, 356, 358, 357), (357, 358, 360, 359), (358, 356, 360), (359, 360, 356, 355), (361, 362, 364, 363), (363, 364, 366, 365), (364, 362, 366), (365, 366, 362, 361), (368, 367, 371, 372), (369, 371, 367), (370, 369, 367, 368), (372, 371, 369, 370), (374, 373, 377, 378), (375, 377, 373), (376, 375, 373, 374), (378, 377, 375, 376), (379, 380, 382, 381), (381, 382, 384, 383), (382, 380, 384), (383, 384, 380, 379), (386, 385, 389, 390), (387, 389, 385), (388, 387, 385, 386), (390, 389, 387, 388), (392, 391, 395, 396), (393, 395, 391), (394, 393, 391, 392), (396, 395, 393, 394), (399, 403, 401, 397), (404, 400, 398, 402), (405, 240, 407, 408), (409, 410, 408, 407), (239, 406, 410, 409), (406, 405, 408, 410), (401, 403, 404, 402), (399, 397, 398, 400), (398, 397, 401, 402), (240, 239, 409, 407), (424, 412, 414, 425), (425, 414, 416, 429), (429, 416, 418, 433), (433, 418, 420, 437), (437, 420, 412, 424), (419, 440, 421, 411), (440, 439, 422, 421), (439, 438, 423, 422), (438, 437, 424, 423), (417, 436, 440, 419), (436, 435, 439, 440), (435, 434, 438, 439), (434, 433, 437, 438), (415, 432, 436, 417), (432, 431, 435, 436), (431, 430, 434, 435), (430, 429, 433, 434), (413, 428, 432, 415), (428, 427, 431, 432), (427, 426, 430, 431), (426, 425, 429, 430), (411, 421, 428, 413), (421, 422, 427, 428), (422, 423, 426, 427), (423, 424, 425, 426), (418, 416, 443, 444), (417, 419, 450, 449), (420, 418, 444, 445), (416, 414, 441, 443), (412, 420, 445, 442), (414, 412, 442, 441), (486, 484, 452, 453), (413, 415, 448, 447), (419, 411, 446, 450), (411, 413, 447, 446), (415, 417, 449, 448), (490, 488, 454, 455), (482, 490, 455, 451), (488, 486, 453, 454), (487, 489, 459, 460), (489, 481, 456, 459), (485, 487, 460, 458), (481, 483, 457, 456), (484, 482, 451, 452), (483, 485, 458, 457), (478, 477, 476, 475), (479, 478, 475, 474), (480, 479, 474, 473), (490, 480, 473, 488), (475, 476, 472, 471), (474, 475, 471, 470), (473, 474, 470, 469), (488, 473, 469, 486), (471, 472, 468, 467), (470, 471, 467, 466), (469, 470, 466, 465), (486, 469, 465, 484), (467, 468, 464, 463), (466, 467, 463, 462), (465, 466, 462, 461), (484, 465, 461, 482), (463, 464, 477, 478), (462, 463, 478, 479), (461, 462, 479, 480), (482, 461, 480, 490), (464, 481, 489, 477), (468, 483, 481, 464), (472, 485, 483, 468), (476, 487, 485, 472), (477, 489, 487, 476), (521, 492, 494, 522), (522, 494, 496, 523), (523, 496, 498, 524), (492, 500, 505, 502), (524, 498, 500, 525), (525, 500, 492, 521), (557, 529, 531, 558), (502, 505, 510, 507), (494, 492, 502, 501), (498, 496, 503, 504), (500, 498, 504, 505), (496, 494, 501, 503), (506, 507, 512, 511), (504, 503, 508, 509), (501, 502, 507, 506), (505, 504, 509, 510), (503, 501, 506, 508), (513, 511, 516, 518), (510, 509, 514, 515), (508, 506, 511, 513), (507, 510, 515, 512), (509, 508, 513, 514), (556, 527, 529, 557), (512, 515, 520, 517), (514, 513, 518, 519), (511, 512, 517, 516), (515, 514, 519, 520), (499, 525, 521, 491), (497, 524, 525, 499), (495, 523, 524, 497), (493, 522, 523, 495), (491, 521, 522, 493), (558, 531, 533, 559), (527, 535, 540, 537), (559, 533, 535, 560), (560, 535, 527, 556), (537, 540, 545, 542), (529, 527, 537, 536), (533, 531, 538, 539), (535, 533, 539, 540), (531, 529, 536, 538), (541, 542, 547, 546), (539, 538, 543, 544), (536, 537, 542, 541), (540, 539, 544, 545), (538, 536, 541, 543), (548, 546, 551, 553), (545, 544, 549, 550), (543, 541, 546, 548), (542, 545, 550, 547), (544, 543, 548, 549), (547, 550, 555, 552), (549, 548, 553, 554), (546, 547, 552, 551), (550, 549, 554, 555), (534, 560, 556, 526), (532, 559, 560, 534), (530, 558, 559, 532), (528, 557, 558, 530), (526, 556, 557, 528), (186, 183, 184, 185), (561, 563, 573, 574), (563, 565, 575, 573), (565, 567, 576, 575), (567, 569, 577, 576), (564, 566, 568, 570, 572, 562), (569, 571, 578, 577), (571, 561, 574, 578), (562, 574, 573, 564), (564, 573, 575, 566), (566, 575, 576, 568), (568, 576, 577, 570), (570, 577, 578, 572), (572, 578, 574, 562), (579, 581, 591, 592), (581, 583, 593, 591), (583, 585, 594, 593), (585, 587, 595, 594), (582, 584, 586, 588, 590, 580), (587, 589, 596, 595), (589, 579, 592, 596), (580, 592, 591, 582), (582, 591, 593, 584), (584, 593, 594, 586), (586, 594, 595, 588), (588, 595, 596, 590), (590, 596, 592, 580), (597, 599, 609, 610), (599, 601, 611, 609), (601, 603, 612, 611), (603, 605, 613, 612), (600, 602, 604, 606, 608, 598), (605, 607, 614, 613), (607, 597, 610, 614), (598, 610, 609, 600), (600, 609, 611, 602), (602, 611, 612, 604), (604, 612, 613, 606), (606, 613, 614, 608), (608, 614, 610, 598), (615, 617, 627, 628), (617, 619, 629, 627), (619, 621, 630, 629), (621, 623, 631, 630), (618, 620, 622, 624, 626, 616), (623, 625, 632, 631), (625, 615, 628, 632), (616, 628, 627, 618), (618, 627, 629, 620), (620, 629, 630, 622), (622, 630, 631, 624), (624, 631, 632, 626), (626, 632, 628, 616), (633, 635, 645, 646), (635, 637, 647, 645), (637, 639, 648, 647), (639, 641, 649, 648), (636, 638, 640, 642, 644, 634), (641, 643, 650, 649), (643, 633, 646, 650), (634, 646, 645, 636), (636, 645, 647, 638), (638, 647, 648, 640), (640, 648, 649, 642), (642, 649, 650, 644), (644, 650, 646, 634), (651, 653, 675, 676), (653, 655, 677, 675), (655, 657, 678, 677), (657, 659, 679, 678), (654, 656, 658, 660, 662, 652), (659, 661, 680, 679), (661, 651, 676, 680), (663, 665, 681, 682), (665, 667, 683, 681), (667, 669, 684, 683), (669, 671, 685, 684), (666, 668, 670, 672, 674, 664), (671, 673, 686, 685), (673, 663, 682, 686), (652, 676, 675, 654), (654, 675, 677, 656), (656, 677, 678, 658), (658, 678, 679, 660), (660, 679, 680, 662), (662, 680, 676, 652), (664, 682, 681, 666), (666, 681, 683, 668), (668, 683, 684, 670), (670, 684, 685, 672), (672, 685, 686, 674), (674, 686, 682, 664), (687, 689, 699, 700), (689, 691, 701, 699), (691, 693, 702, 701), (693, 695, 703, 702), (690, 692, 694, 696, 698, 688), (695, 697, 704, 703), (697, 687, 700, 704), (688, 700, 699, 690), (690, 699, 701, 692), (692, 701, 702, 694), (694, 702, 703, 696), (696, 703, 704, 698), (698, 704, 700, 688), (705, 707, 717, 718), (707, 709, 719, 717), (709, 711, 720, 719), (711, 713, 721, 720), (708, 710, 712, 714, 716, 706), (713, 715, 722, 721), (715, 705, 718, 722), (706, 718, 717, 708), (708, 717, 719, 710), (710, 719, 720, 712), (712, 720, 721, 714), (714, 721, 722, 716), (716, 722, 718, 706), (723, 725, 735, 736), (725, 727, 737, 735), (727, 729, 738, 737), (729, 731, 739, 738), (726, 728, 730, 732, 734, 724), (731, 733, 740, 739), (733, 723, 736, 740), (724, 736, 735, 726), (726, 735, 737, 728), (728, 737, 738, 730), (730, 738, 739, 732), (732, 739, 740, 734), (734, 740, 736, 724), (741, 743, 753, 754), (743, 745, 755, 753), (745, 747, 756, 755), (747, 749, 757, 756), (744, 746, 748, 750, 752, 742), (749, 751, 758, 757), (751, 741, 754, 758), (742, 754, 753, 744), (744, 753, 755, 746), (746, 755, 756, 748), (748, 756, 757, 750), (750, 757, 758, 752), (752, 758, 754, 742), (759, 761, 771, 772), (761, 763, 773, 771), (763, 765, 774, 773), (765, 767, 775, 774), (762, 764, 766, 768, 770, 760), (767, 769, 776, 775), (769, 759, 772, 776), (760, 772, 771, 762), (762, 771, 773, 764), (764, 773, 774, 766), (766, 774, 775, 768), (768, 775, 776, 770), (770, 776, 772, 760), (777, 778, 780, 779), (779, 780, 782, 781), (780, 778, 782), (781, 782, 778, 777), (784, 783, 787, 788), (785, 787, 783), (786, 785, 783, 784), (788, 787, 785, 786), (789, 790, 792, 791), (791, 792, 794, 793), (792, 790, 794), (793, 794, 790, 789), (795, 796, 798, 797), (797, 798, 800, 799), (798, 796, 800), (799, 800, 796, 795), (802, 801, 805, 806), (803, 805, 801), (804, 803, 801, 802), (806, 805, 803, 804), (808, 807, 811, 812), (809, 811, 807), (810, 809, 807, 808), (812, 811, 809, 810), (814, 813, 817, 818), (815, 817, 813), (816, 815, 813, 814), (818, 817, 815, 816), (819, 820, 822, 821), (821, 822, 824, 823), (822, 820, 824), (823, 824, 820, 819), (825, 826, 828, 827), (827, 828, 830, 829), (828, 826, 830), (829, 830, 826, 825), (832, 831, 835, 836), (833, 835, 831), (834, 833, 831, 832), (836, 835, 833, 834), (838, 837, 841, 842), (839, 841, 837), (840, 839, 837, 838), (842, 841, 839, 840), (843, 844, 846, 845), (845, 846, 848, 847), (846, 844, 848), (847, 848, 844, 843), (850, 849, 853, 854), (851, 853, 849), (852, 851, 849, 850), (854, 853, 851, 852), (856, 855, 859, 860), (857, 859, 855), (858, 857, 855, 856), (860, 859, 857, 858), (862, 861, 865, 866), (863, 865, 861), (864, 863, 861, 862), (866, 865, 863, 864), (868, 867, 871, 872), (869, 871, 867), (870, 869, 867, 868), (872, 871, 869, 870), (873, 874, 876, 875), (875, 876, 878, 877), (876, 874, 878), (877, 878, 874, 873), (880, 879, 883, 884), (881, 883, 879), (882, 881, 879, 880), (884, 883, 881, 882), (885, 886, 888, 887), (887, 888, 890, 889), (888, 886, 890), (889, 890, 886, 885), (891, 892, 894, 893), (893, 894, 896, 895), (894, 892, 896), (895, 896, 892, 891), (898, 897, 901, 902), (899, 901, 897), (900, 899, 897, 898), (902, 901, 899, 900), (904, 903, 907, 908), (905, 907, 903), (906, 905, 903, 904), (908, 907, 905, 906), (910, 909, 913, 914), (911, 913, 909), (912, 911, 909, 910), (914, 913, 911, 912), (915, 916, 918, 917), (917, 918, 920, 919), (918, 916, 920), (919, 920, 916, 915), (921, 922, 924, 923), (923, 924, 926, 925), (924, 922, 926), (925, 926, 922, 921), (928, 927, 931, 932), (929, 931, 927), (930, 929, 927, 928), (932, 931, 929, 930), (934, 933, 937, 938), (935, 937, 933), (936, 935, 933, 934), (938, 937, 935, 936), (939, 940, 942, 941), (941, 942, 944, 943), (942, 940, 944), (943, 944, 940, 939), (946, 945, 949, 950), (947, 949, 945), (948, 947, 945, 946), (950, 949, 947, 948), (952, 951, 955, 956), (953, 955, 951), (954, 953, 951, 952), (956, 955, 953, 954), (957, 958, 960, 959), (962, 960, 958, 964), (959, 961, 963, 957), (958, 957, 963, 964), (964, 963, 961, 962), (965, 966, 968, 967), (970, 968, 966, 972), (967, 969, 971, 965), (966, 965, 971, 972), (972, 971, 969, 970), (973, 974, 976, 975), (978, 976, 974, 980), (975, 977, 979, 973), (974, 973, 979, 980), (980, 979, 977, 978), (983, 982, 985, 986), (987, 988, 986, 985), (981, 984, 988, 987), (984, 983, 986, 988), (982, 981, 987, 985), (991, 990, 993, 994), (995, 996, 994, 993), (989, 992, 996, 995), (992, 991, 994, 996), (990, 989, 995, 993), (999, 998, 1001, 1002), (1003, 1004, 1002, 1001), (997, 1000, 1004, 1003), (1000, 999, 1002, 1004), (998, 997, 1003, 1001), (1007, 1006, 1009, 1010), (1011, 1012, 1010, 1009), (1005, 1008, 1012, 1011), (1008, 1007, 1010, 1012), (1006, 1005, 1011, 1009)])
_uv = me_cube.uv_layers.new(name='UVMap')
_uv.uv.foreach_set('vector', [0.5897, 0.03074, 0.5897, 0.1446, 0.5612, 0.15, 0.5612, 0.02539, 0.2421, 0.1817, 0.02901, 0.1817, 0.03045, 0.1608, 0.2413, 0.1608, 0.5149, 0.2645, 0.5149, 0.4749, 0.4978, 0.4735, 0.4978, 0.2652, 0.5149, 0.2645, 0.5149, 0.4749, 0.4942, 0.4735, 0.4942, 0.2652, 0.4771, 0.4749, 0.4771, 0.2645, 0.4942, 0.2652, 0.4942, 0.4735, 0.4978, 0.2652, 0.4978, 0.4735, 0.4771, 0.4749, 0.4771, 0.2645, 0.4978, 0.4735, 0.4978, 0.2652, 0.5149, 0.2645, 0.5149, 0.4749, 0.8223, 0.2704, 0.8022, 0.2658, 0.8297, 0.2474, 0.8558, 0.2546, 0.09473, 0.463, 0.09473, 0.5223, 0.04038, 0.5223, 0.04038, 0.463, 0.4978, 0.2652, 0.4978, 0.4735, 0.4771, 0.4749, 0.4771, 0.2645, 0.6092, 0.2658, 0.5892, 0.2706, 0.5556, 0.2545, 0.5818, 0.2475, 0.3017, 0.2511, 0.4128, 0.252, 0.4125, 0.4434, 0.3013, 0.4426, 0.2421, 0.377, 0.02901, 0.377, 0.02901, 0.1817, 0.2421, 0.1817, 0.3013, 0.4426, 0.4125, 0.4434, 0.4266, 0.4716, 0.2873, 0.4712, 0.5892, 0.2706, 0.5771, 0.2826, 0.5397, 0.2701, 0.5556, 0.2545, 0.6091, 0.4117, 0.8017, 0.4118, 0.8291, 0.4302, 0.5816, 0.4299, 0.8342, 0.2826, 0.8223, 0.2704, 0.8558, 0.2546, 0.8716, 0.2703, 0.4125, 0.4434, 0.4128, 0.252, 0.4268, 0.2234, 0.4266, 0.4716, 0.5064, 0.141, 0.3248, 0.1399, 0.3253, 0.03327, 0.507, 0.03441, 0.589, 0.4068, 0.6091, 0.4117, 0.5816, 0.4299, 0.5556, 0.4229, 0.3017, 0.2511, 0.3013, 0.4426, 0.2873, 0.4712, 0.2875, 0.223, 0.8027, 0.1446, 0.5897, 0.1446, 0.5897, 0.03074, 0.8027, 0.03074, 0.2413, 0.1608, 0.03045, 0.1608, 0.02902, 0.1435, 0.2421, 0.1435, 0.2421, 0.1435, 0.02902, 0.1435, 0.02902, 0.02964, 0.2421, 0.02965, 0.2421, 0.1435, 0.2421, 0.02965, 0.2706, 0.02429, 0.2706, 0.1489, 0.8017, 0.4118, 0.8218, 0.407, 0.8552, 0.4232, 0.8291, 0.4302, 0.5064, 0.141, 0.507, 0.03441, 0.5235, 0.02539, 0.5235, 0.15, 0.4266, 0.4716, 0.4483, 0.4717, 0.4422, 0.4979, 0.4264, 0.5134, 0.2877, 0.1811, 0.4269, 0.182, 0.4268, 0.2234, 0.2875, 0.223, 0.2719, 0.1967, 0.2877, 0.1811, 0.2875, 0.223, 0.2658, 0.2229, 0.4269, 0.182, 0.4424, 0.1974, 0.4483, 0.2234, 0.4268, 0.2234, 0.2658, 0.2229, 0.2875, 0.223, 0.2873, 0.4712, 0.2658, 0.4712, 0.5612, 0.15, 0.5235, 0.15, 0.5235, 0.02539, 0.5612, 0.02539, 0.4268, 0.2234, 0.4483, 0.2234, 0.4483, 0.4717, 0.4266, 0.4716, 0.2658, 0.4712, 0.2873, 0.4712, 0.2872, 0.5126, 0.2717, 0.4971, 0.2873, 0.4712, 0.4266, 0.4716, 0.4264, 0.5134, 0.2872, 0.5126, 0.3083, 0.1489, 0.2706, 0.1489, 0.2706, 0.02429, 0.3083, 0.02429, 0.5771, 0.2826, 0.577, 0.3949, 0.5397, 0.4074, 0.5397, 0.2701, 0.8022, 0.2658, 0.6092, 0.2658, 0.5818, 0.2475, 0.8297, 0.2474, 0.577, 0.3949, 0.589, 0.4068, 0.5556, 0.4229, 0.5397, 0.4074, 0.4128, 0.252, 0.3017, 0.2511, 0.2875, 0.223, 0.4268, 0.2234, 0.3253, 0.03327, 0.3248, 0.1399, 0.3083, 0.1489, 0.3083, 0.02429, 0.8339, 0.3952, 0.8342, 0.2826, 0.8716, 0.2703, 0.8712, 0.4077, 0.3248, 0.1399, 0.5064, 0.141, 0.5235, 0.15, 0.3083, 0.1489, 0.8218, 0.407, 0.8339, 0.3952, 0.8712, 0.4077, 0.8552, 0.4232, 0.507, 0.03441, 0.3253, 0.03327, 0.3083, 0.02429, 0.5235, 0.02539, 0.05173, 0.5971, 0.03903, 0.5998, 0.03903, 0.5772, 0.05173, 0.5745, 0.5544, 0.5828, 0.5591, 0.5656, 0.9033, 0.5656, 0.908, 0.5828, 0.5591, 0.6, 0.5544, 0.5828, 0.908, 0.5828, 0.9033, 0.6, 0.5697, 0.6146, 0.5591, 0.6, 0.9033, 0.6, 0.8927, 0.6146, 0.5591, 0.5656, 0.5697, 0.5511, 0.8927, 0.5511, 0.9033, 0.5656, 0.3793, 0.6608, 0.3832, 0.6468, 0.3906, 0.6468, 0.3859, 0.664, 0.3832, 0.6468, 0.3793, 0.6329, 0.3859, 0.6297, 0.3906, 0.6468, 0.3793, 0.6329, 0.3717, 0.6224, 0.3754, 0.6152, 0.3859, 0.6297, 0.38, 0.5998, 0.3673, 0.5971, 0.3673, 0.5745, 0.38, 0.5772, 0.04307, 0.6466, 0.04715, 0.6604, 0.04062, 0.6637, 0.03564, 0.6466, 0.2438, 0.5085, 0.2311, 0.5058, 0.2311, 0.4833, 0.2438, 0.486, 0.5591, 0.5656, 0.5697, 0.5511, 0.8927, 0.5511, 0.9033, 0.5656, 0.1286, 0.409, 0.1326, 0.3914, 0.2133, 0.3914, 0.2173, 0.409, 0.04707, 0.6328, 0.04307, 0.6466, 0.03564, 0.6466, 0.04053, 0.6295, 0.2173, 0.4445, 0.2133, 0.462, 0.1326, 0.462, 0.1286, 0.4445, 0.8743, 0.4454, 0.8743, 0.5261, 0.5514, 0.5261, 0.5514, 0.4454, 0.8743, 0.4454, 0.8743, 0.5261, 0.5514, 0.5261, 0.5514, 0.4454, 0.2133, 0.3914, 0.2173, 0.409, 0.1286, 0.409, 0.1326, 0.3914, 0.2173, 0.409, 0.2191, 0.4267, 0.1268, 0.4267, 0.1286, 0.409, 0.2191, 0.4267, 0.2173, 0.4445, 0.1286, 0.4445, 0.1268, 0.4267, 0.3673, 0.5971, 0.05173, 0.5971, 0.05173, 0.5745, 0.3673, 0.5745, 0.2456, 0.5071, 0.2311, 0.5058, 0.2311, 0.4833, 0.2456, 0.4846, 0.05511, 0.6225, 0.04707, 0.6328, 0.04053, 0.6295, 0.0515, 0.6152, 0.1326, 0.462, 0.1286, 0.4445, 0.2173, 0.4445, 0.2133, 0.462, 0.1286, 0.4445, 0.1268, 0.4267, 0.2191, 0.4267, 0.2173, 0.4445, 0.1268, 0.4267, 0.1286, 0.409, 0.2173, 0.409, 0.2191, 0.4267, 0.5697, 0.6146, 0.5591, 0.6, 0.9033, 0.6, 0.8927, 0.6146, 0.5591, 0.6, 0.5544, 0.5828, 0.908, 0.5828, 0.9033, 0.6, 0.5544, 0.5828, 0.5591, 0.5656, 0.9033, 0.5656, 0.908, 0.5828, 0.3717, 0.6713, 0.3793, 0.6608, 0.3859, 0.664, 0.3754, 0.6785, 0.3717, 0.6224, 0.05511, 0.6225, 0.0515, 0.6152, 0.3754, 0.6152, 0.05512, 0.6707, 0.3717, 0.6713, 0.3754, 0.6785, 0.05151, 0.678, 0.04715, 0.6604, 0.05512, 0.6707, 0.05151, 0.678, 0.04062, 0.6637, 0.908, 0.5828, 0.9033, 0.6, 0.5591, 0.6, 0.5544, 0.5828, 0.9033, 0.5656, 0.908, 0.5828, 0.5544, 0.5828, 0.5591, 0.5656, 0.8927, 0.5511, 0.9033, 0.5656, 0.5591, 0.5656, 0.5697, 0.5511, 0.2191, 0.4267, 0.2173, 0.4445, 0.1286, 0.4445, 0.1268, 0.4267, 0.2173, 0.409, 0.2191, 0.4267, 0.1268, 0.4267, 0.1286, 0.409, 0.2133, 0.3914, 0.2173, 0.409, 0.1286, 0.409, 0.1326, 0.3914, 0.3797, 0.6333, 0.3718, 0.623, 0.3754, 0.6158, 0.3863, 0.6301, 0.3718, 0.623, 0.05518, 0.6224, 0.05151, 0.6152, 0.3754, 0.6158, 0.05514, 0.6713, 0.3718, 0.6712, 0.3754, 0.6785, 0.05148, 0.6785, 0.05518, 0.6224, 0.04756, 0.6329, 0.04095, 0.6297, 0.05151, 0.6152, 0.3718, 0.6712, 0.3798, 0.6609, 0.3863, 0.6642, 0.3754, 0.6785, 0.3798, 0.6609, 0.3838, 0.6471, 0.3912, 0.6471, 0.3863, 0.6642, 0.3838, 0.6471, 0.3797, 0.6333, 0.3863, 0.6301, 0.3912, 0.6471, 0.04755, 0.6608, 0.05514, 0.6713, 0.05148, 0.6785, 0.04095, 0.664, 0.04369, 0.6469, 0.04755, 0.6608, 0.04095, 0.664, 0.03624, 0.6469, 0.04756, 0.6329, 0.04369, 0.6469, 0.03624, 0.6469, 0.04095, 0.6297, 0.3673, 0.5971, 0.05173, 0.5971, 0.05173, 0.5745, 0.3673, 0.5745, 0.1268, 0.4267, 0.1286, 0.409, 0.2173, 0.409, 0.2191, 0.4267, 0.1286, 0.4445, 0.1268, 0.4267, 0.2191, 0.4267, 0.2173, 0.4445, 0.1326, 0.462, 0.1286, 0.4445, 0.2173, 0.4445, 0.2133, 0.462, 0.9033, 0.6, 0.8927, 0.6146, 0.5697, 0.6146, 0.5591, 0.6, 0.8927, 0.5511, 0.9033, 0.5656, 0.5591, 0.5656, 0.5697, 0.5511, 0.9033, 0.5656, 0.908, 0.5828, 0.5544, 0.5828, 0.5591, 0.5656, 0.908, 0.5828, 0.9033, 0.6, 0.5591, 0.6, 0.5544, 0.5828, 0.5514, 0.5261, 0.5514, 0.4454, 0.8743, 0.4454, 0.8743, 0.5261, 0.2311, 0.4833, 0.2456, 0.4846, 0.2456, 0.5071, 0.2311, 0.5058, 0.5514, 0.5261, 0.5514, 0.4454, 0.8743, 0.4454, 0.8743, 0.5261, 0.1286, 0.409, 0.1326, 0.3914, 0.2133, 0.3914, 0.2173, 0.409, 0.7447, 0.6332, 0.7751, 0.6305, 0.7751, 0.6777, 0.7447, 0.6804, 0.2173, 0.4445, 0.2133, 0.462, 0.1326, 0.462, 0.1286, 0.4445, 0.9033, 0.6, 0.8927, 0.6146, 0.5697, 0.6146, 0.5591, 0.6, 0.05173, 0.5971, 0.03903, 0.5998, 0.03903, 0.5772, 0.05173, 0.5745, 0.7181, 0.639, 0.7447, 0.6332, 0.7447, 0.6804, 0.7181, 0.6862, 0.38, 0.5998, 0.3673, 0.5971, 0.3673, 0.5745, 0.38, 0.5772, 0.2311, 0.4859, 0.2456, 0.4846, 0.2456, 0.5071, 0.2311, 0.5084, 0.03736, 0.5358, 0.353, 0.5358, 0.353, 0.5584, 0.03736, 0.5584, 0.9166, 0.3336, 0.9166, 0.3613, 0.8925, 0.3613, 0.8925, 0.3336, 0.9166, 0.3613, 0.9166, 0.389, 0.8925, 0.389, 0.8925, 0.3613, 0.9166, 0.2229, 0.9166, 0.2506, 0.8925, 0.2506, 0.8925, 0.2229, 0.9166, 0.2506, 0.9166, 0.2782, 0.8925, 0.2782, 0.8925, 0.2506, 0.7047, 0.2339, 0.6692, 0.2339, 0.6514, 0.203, 0.6692, 0.1722, 0.7047, 0.1722, 0.7225, 0.203, 0.9166, 0.2782, 0.9166, 0.3059, 0.8925, 0.3059, 0.8925, 0.2782, 0.9166, 0.3059, 0.9166, 0.3336, 0.8925, 0.3336, 0.8925, 0.3059, 0.9166, 0.3336, 0.9166, 0.3613, 0.8925, 0.3613, 0.8925, 0.3336, 0.9166, 0.3613, 0.9166, 0.389, 0.8925, 0.389, 0.8925, 0.3613, 0.9166, 0.2229, 0.9166, 0.2506, 0.8925, 0.2506, 0.8925, 0.2229, 0.9166, 0.2506, 0.9166, 0.2782, 0.8925, 0.2782, 0.8925, 0.2506, 0.7047, 0.2339, 0.6692, 0.2339, 0.6514, 0.203, 0.6692, 0.1722, 0.7047, 0.1722, 0.7225, 0.203, 0.9166, 0.2782, 0.9166, 0.3059, 0.8925, 0.3059, 0.8925, 0.2782, 0.9166, 0.3059, 0.9166, 0.3336, 0.8925, 0.3336, 0.8925, 0.3059, 0.7965, 0.2195, 0.8018, 0.2337, 0.761, 0.2334, 0.7723, 0.2199, 0.7723, 0.2199, 0.761, 0.2334, 0.7407, 0.1983, 0.7596, 0.1989, 0.7596, 0.1989, 0.7407, 0.1983, 0.7609, 0.1631, 0.7722, 0.1777, 0.7722, 0.1777, 0.7609, 0.1631, 0.8019, 0.1631, 0.7965, 0.1784, 0.7965, 0.1784, 0.8019, 0.1631, 0.8227, 0.1986, 0.8081, 0.1991, 0.8081, 0.1991, 0.8227, 0.1986, 0.8018, 0.2337, 0.7965, 0.2195, 0.8614, 0.1927, 0.8539, 0.2017, 0.8394, 0.1758, 0.8528, 0.1782, 0.8528, 0.1782, 0.8394, 0.1758, 0.8542, 0.1503, 0.8611, 0.1632, 0.8611, 0.1632, 0.8542, 0.1503, 0.8837, 0.1503, 0.8783, 0.1636, 0.8783, 0.1636, 0.8837, 0.1503, 0.8985, 0.1762, 0.8862, 0.1785, 0.8862, 0.1785, 0.8985, 0.1762, 0.8836, 0.2022, 0.8777, 0.1926, 0.8777, 0.1926, 0.8836, 0.2022, 0.8539, 0.2017, 0.8614, 0.1927, 0.698, 0.6789, 0.4228, 0.6789, 0.4228, 0.6703, 0.698, 0.6703, 0.698, 0.6703, 0.4228, 0.6703, 0.4228, 0.6617, 0.698, 0.6617, 0.698, 0.6617, 0.4228, 0.6617, 0.4228, 0.6531, 0.698, 0.6531, 0.08682, 0.6504, 0.08498, 0.6588, 0.06868, 0.6608, 0.07287, 0.6417, 0.698, 0.6531, 0.4228, 0.6531, 0.4228, 0.6446, 0.698, 0.6446, 0.698, 0.6446, 0.4228, 0.6446, 0.4228, 0.636, 0.698, 0.636, 0.8487, 0.641, 0.8502, 0.6631, 0.8273, 0.6356, 0.8576, 0.7229, 0.8213, 0.7229, 0.8297, 0.6686, 0.8502, 0.6631, 0.05754, 0.7393, 0.05754, 0.7059, 0.1126, 0.7127, 0.1126, 0.7325, 0.8927, 0.7141, 0.8576, 0.7229, 0.8502, 0.6631, 0.8711, 0.6578, 0.8213, 0.7229, 0.7814, 0.7075, 0.8155, 0.6543, 0.8297, 0.6686, 0.4035, 0.6123, 0.3902, 0.5712, 0.4251, 0.5826, 0.1021, 0.645, 0.09351, 0.645, 0.08806, 0.6295, 0.1075, 0.6295, 0.1088, 0.6504, 0.1021, 0.645, 0.1075, 0.6295, 0.1227, 0.6417, 0.09351, 0.645, 0.08682, 0.6504, 0.07287, 0.6417, 0.08806, 0.6295, 0.1106, 0.6588, 0.1088, 0.6504, 0.1227, 0.6417, 0.1269, 0.6608, 0.4467, 0.6123, 0.4035, 0.6123, 0.4251, 0.5826, 0.4601, 0.5712, 0.4467, 0.6123, 0.4251, 0.5826, 0.4251, 0.5458, 0.4601, 0.5712, 0.4251, 0.5826, 0.3902, 0.5712, 0.4251, 0.5458, 0.4251, 0.5826, 0.03841, 0.4412, 0.03674, 0.4301, 0.0974, 0.4301, 0.09572, 0.4412, 0.03674, 0.4243, 0.03674, 0.419, 0.0974, 0.419, 0.0974, 0.4243, 0.03674, 0.4125, 0.03674, 0.4028, 0.0974, 0.4028, 0.0974, 0.4125, 0.03674, 0.4028, 0.03841, 0.3952, 0.09572, 0.3952, 0.0974, 0.4028, 0.03674, 0.4301, 0.03674, 0.4243, 0.0974, 0.4243, 0.0974, 0.4301, 0.03674, 0.419, 0.03674, 0.4125, 0.0974, 0.4125, 0.0974, 0.419, 0.6418, 0.321, 0.7575, 0.321, 0.7575, 0.327, 0.6418, 0.327, 0.7575, 0.3982, 0.6418, 0.3982, 0.6418, 0.3922, 0.7575, 0.3922, 0.6358, 0.3922, 0.6358, 0.327, 0.6418, 0.327, 0.6418, 0.3922, 0.7575, 0.3922, 0.7575, 0.327, 0.7634, 0.327, 0.7634, 0.3922, 0.6418, 0.327, 0.7575, 0.327, 0.7575, 0.3922, 0.6418, 0.3922, 0.181, 0.5224, 0.1585, 0.5224, 0.1585, 0.5069, 0.181, 0.5069, 0.1585, 0.4778, 0.181, 0.4778, 0.181, 0.4933, 0.1585, 0.4933, 0.181, 0.4933, 0.181, 0.5069, 0.1585, 0.5069, 0.1585, 0.4933, 0.1965, 0.4933, 0.1965, 0.5069, 0.181, 0.5069, 0.181, 0.4933, 0.1585, 0.4933, 0.1585, 0.5069, 0.143, 0.5069, 0.143, 0.4933, 0.181, 0.5082, 0.181, 0.4933, 0.1986, 0.4933, 0.1985, 0.5082, 0.1388, 0.5082, 0.1388, 0.4932, 0.1564, 0.4932, 0.1564, 0.5082, 0.1564, 0.5082, 0.1564, 0.4932, 0.181, 0.4933, 0.181, 0.5082, 0.181, 0.5258, 0.1564, 0.5258, 0.1564, 0.5082, 0.181, 0.5082, 0.1564, 0.4757, 0.181, 0.4757, 0.181, 0.4933, 0.1564, 0.4932, 0.1564, 0.4757, 0.181, 0.4757, 0.181, 0.4933, 0.1564, 0.4933, 0.181, 0.5258, 0.1564, 0.5258, 0.1564, 0.5082, 0.181, 0.5082, 0.1564, 0.5082, 0.1564, 0.4933, 0.181, 0.4933, 0.181, 0.5082, 0.1388, 0.5082, 0.1388, 0.4933, 0.1564, 0.4933, 0.1564, 0.5082, 0.181, 0.5082, 0.181, 0.4933, 0.1986, 0.4933, 0.1986, 0.5082, 0.7976, 0.3291, 0.8025, 0.3291, 0.8025, 0.3439, 0.7976, 0.3439, 0.2726, 0.7102, 0.2726, 0.6907, 0.2853, 0.6907, 0.2853, 0.7102, 0.1896, 0.6563, 0.1439, 0.6563, 0.1439, 0.636, 0.1896, 0.636, 0.3505, 0.7223, 0.3505, 0.7308, 0.3006, 0.7308, 0.3006, 0.7223, 0.1358, 0.7308, 0.1358, 0.7223, 0.1858, 0.7223, 0.1858, 0.7308, 0.3006, 0.7308, 0.1858, 0.7308, 0.1858, 0.7223, 0.3006, 0.7223, 0.1439, 0.636, 0.1896, 0.636, 0.1896, 0.6563, 0.1439, 0.6563, 0.2471, 0.7102, 0.2471, 0.6907, 0.2599, 0.6907, 0.2599, 0.7102, 0.2599, 0.7102, 0.2599, 0.6907, 0.2726, 0.6907, 0.2726, 0.7102, 0.09473, 0.5223, 0.04038, 0.5223, 0.04038, 0.463, 0.09473, 0.463, 0.612, 0.2296, 0.582, 0.2296, 0.5855, 0.2128, 0.6084, 0.2128, 0.6084, 0.1898, 0.6084, 0.2128, 0.5855, 0.2128, 0.5855, 0.1898, 0.5687, 0.2163, 0.5687, 0.1863, 0.5855, 0.1898, 0.5855, 0.2128, 0.6252, 0.1863, 0.6252, 0.2163, 0.6084, 0.2128, 0.6084, 0.1898, 0.582, 0.173, 0.612, 0.173, 0.6084, 0.1898, 0.5855, 0.1898, 0.8025, 0.3439, 0.8174, 0.3439, 0.8174, 0.3782, 0.8025, 0.3782, 0.7976, 0.3782, 0.7976, 0.3439, 0.8025, 0.3439, 0.8025, 0.3782, 0.8025, 0.393, 0.7976, 0.393, 0.7976, 0.3782, 0.8025, 0.3782, 0.7827, 0.3782, 0.7827, 0.3439, 0.7976, 0.3439, 0.7976, 0.3782, 0.4748, 0.6922, 0.4806, 0.702, 0.4679, 0.7159, 0.4576, 0.7111, 0.5459, 0.7111, 0.5355, 0.7159, 0.5228, 0.702, 0.5286, 0.6922, 0.5286, 0.6922, 0.5228, 0.702, 0.4806, 0.702, 0.4748, 0.6922, 0.5114, 0.6111, 0.4929, 0.6111, 0.4929, 0.6023, 0.5114, 0.6023, 0.1439, 0.636, 0.1896, 0.636, 0.1896, 0.6563, 0.1439, 0.6563, 0.4929, 0.6023, 0.4929, 0.5856, 0.5114, 0.5856, 0.5114, 0.6023, 0.4929, 0.6111, 0.4762, 0.6111, 0.4762, 0.6023, 0.4929, 0.6023, 0.5114, 0.6023, 0.5281, 0.6023, 0.5281, 0.6111, 0.5114, 0.6111, 0.6172, 0.2948, 0.6876, 0.2948, 0.6876, 0.3033, 0.6172, 0.3033, 0.6172, 0.2799, 0.6876, 0.2799, 0.6876, 0.2885, 0.6172, 0.2885, 0.6172, 0.2885, 0.6876, 0.2885, 0.6876, 0.2948, 0.6172, 0.2948, 0.6087, 0.2948, 0.6087, 0.2885, 0.6172, 0.2885, 0.6172, 0.2948, 0.6961, 0.2885, 0.6961, 0.2948, 0.6876, 0.2948, 0.6876, 0.2885, 0.5127, 0.4978, 0.5127, 0.5554, 0.4865, 0.5554, 0.4865, 0.4978, 0.7779, 0.313, 0.7779, 0.2869, 0.8005, 0.3, 0.4865, 0.4978, 0.4865, 0.5554, 0.4604, 0.5554, 0.4604, 0.4978, 0.5388, 0.4978, 0.5388, 0.5554, 0.5127, 0.5554, 0.5127, 0.4978, 0.5388, 0.4978, 0.5388, 0.5554, 0.5127, 0.5554, 0.5127, 0.4978, 0.778, 0.3126, 0.778, 0.2864, 0.8006, 0.2995, 0.4865, 0.4978, 0.4865, 0.5554, 0.4604, 0.5554, 0.4604, 0.4978, 0.5127, 0.4978, 0.5127, 0.5554, 0.4865, 0.5554, 0.4865, 0.4978, 0.5127, 0.4978, 0.5127, 0.5554, 0.4865, 0.5554, 0.4865, 0.4978, 0.778, 0.3126, 0.778, 0.2864, 0.8006, 0.2995, 0.5388, 0.4978, 0.5388, 0.5554, 0.5127, 0.5554, 0.5127, 0.4978, 0.4865, 0.4978, 0.4865, 0.5554, 0.4604, 0.5554, 0.4604, 0.4978, 0.4865, 0.4978, 0.4865, 0.5554, 0.4604, 0.5554, 0.4604, 0.4978, 0.5388, 0.4978, 0.5388, 0.5554, 0.5127, 0.5554, 0.5127, 0.4978, 0.778, 0.3125, 0.778, 0.2864, 0.8006, 0.2994, 0.5127, 0.4978, 0.5127, 0.5554, 0.4865, 0.5554, 0.4865, 0.4978, 0.4865, 0.4978, 0.4865, 0.5554, 0.4604, 0.5554, 0.4604, 0.4978, 0.5388, 0.4978, 0.5388, 0.5554, 0.5126, 0.5554, 0.5126, 0.4978, 0.7779, 0.313, 0.7779, 0.2869, 0.8005, 0.3, 0.5126, 0.4978, 0.5126, 0.5554, 0.4865, 0.5554, 0.4865, 0.4978, 0.5127, 0.4978, 0.5127, 0.5554, 0.4865, 0.5554, 0.4865, 0.4978, 0.7779, 0.313, 0.7779, 0.2869, 0.8005, 0.3, 0.5388, 0.4978, 0.5388, 0.5554, 0.5127, 0.5554, 0.5127, 0.4978, 0.4865, 0.4978, 0.4865, 0.5554, 0.4604, 0.5554, 0.4604, 0.4978, 0.4865, 0.4978, 0.4865, 0.5554, 0.4604, 0.5554, 0.4604, 0.4978, 0.5388, 0.4978, 0.5388, 0.5554, 0.5127, 0.5554, 0.5127, 0.4978, 0.778, 0.3125, 0.778, 0.2864, 0.8006, 0.2995, 0.5127, 0.4978, 0.5127, 0.5554, 0.4865, 0.5554, 0.4865, 0.4978, 0.4865, 0.4978, 0.4865, 0.5554, 0.4604, 0.5554, 0.4604, 0.4978, 0.5388, 0.4978, 0.5388, 0.5554, 0.5127, 0.5554, 0.5127, 0.4978, 0.778, 0.3125, 0.7779, 0.2869, 0.8006, 0.2994, 0.5127, 0.4978, 0.5127, 0.5554, 0.4865, 0.5554, 0.4865, 0.4978, 0.5127, 0.4978, 0.5127, 0.5554, 0.4865, 0.5554, 0.4865, 0.4978, 0.778, 0.3126, 0.778, 0.2864, 0.8006, 0.2995, 0.5388, 0.4978, 0.5388, 0.5554, 0.5127, 0.5554, 0.5127, 0.4978, 0.4865, 0.4978, 0.4865, 0.5554, 0.4604, 0.5554, 0.4604, 0.4978, 0.5127, 0.4978, 0.5127, 0.5554, 0.4865, 0.5554, 0.4865, 0.4978, 0.778, 0.3125, 0.7779, 0.2869, 0.8006, 0.2994, 0.5388, 0.4978, 0.5388, 0.5554, 0.5127, 0.5554, 0.5127, 0.4978, 0.4865, 0.4978, 0.4865, 0.5554, 0.4604, 0.5554, 0.4604, 0.4978, 0.5127, 0.4978, 0.5127, 0.5554, 0.4865, 0.5554, 0.4865, 0.4978, 0.778, 0.3125, 0.778, 0.2864, 0.8006, 0.2995, 0.5388, 0.4978, 0.5388, 0.5554, 0.5127, 0.5554, 0.5127, 0.4978, 0.4865, 0.4978, 0.4865, 0.5554, 0.4604, 0.5554, 0.4604, 0.4978, 0.4865, 0.4978, 0.4865, 0.5554, 0.4604, 0.5554, 0.4604, 0.4978, 0.5388, 0.4978, 0.5388, 0.5554, 0.5127, 0.5554, 0.5127, 0.4978, 0.778, 0.3125, 0.7779, 0.2869, 0.8006, 0.2994, 0.5127, 0.4978, 0.5127, 0.5554, 0.4865, 0.5554, 0.4865, 0.4978, 0.4865, 0.4978, 0.4865, 0.5554, 0.4604, 0.5554, 0.4604, 0.4978, 0.5388, 0.4978, 0.5388, 0.5554, 0.5127, 0.5554, 0.5127, 0.4978, 0.778, 0.3125, 0.778, 0.2864, 0.8006, 0.2995, 0.5127, 0.4978, 0.5127, 0.5554, 0.4865, 0.5554, 0.4865, 0.4978, 0.1609, 0.6896, 0.1609, 0.7096, 0.1518, 0.7096, 0.1518, 0.6896, 0.7779, 0.313, 0.7779, 0.2869, 0.8005, 0.3, 0.17, 0.6896, 0.17, 0.7096, 0.1609, 0.7096, 0.1609, 0.6896, 0.1518, 0.6896, 0.1518, 0.7096, 0.1428, 0.7096, 0.1428, 0.6896, 0.5127, 0.4978, 0.5127, 0.5554, 0.4865, 0.5554, 0.4865, 0.4978, 0.778, 0.3125, 0.778, 0.2864, 0.8006, 0.2995, 0.5388, 0.4978, 0.5388, 0.5554, 0.5127, 0.5554, 0.5127, 0.4978, 0.4865, 0.4978, 0.4865, 0.5554, 0.4604, 0.5554, 0.4604, 0.4978, 0.4865, 0.4978, 0.4865, 0.5554, 0.4604, 0.5554, 0.4604, 0.4978, 0.5388, 0.4978, 0.5388, 0.5554, 0.5127, 0.5554, 0.5127, 0.4978, 0.778, 0.3125, 0.778, 0.2864, 0.8006, 0.2994, 0.5127, 0.4978, 0.5127, 0.5554, 0.4865, 0.5554, 0.4865, 0.4978, 0.5127, 0.4978, 0.5127, 0.5554, 0.4865, 0.5554, 0.4865, 0.4978, 0.778, 0.3126, 0.778, 0.2864, 0.8006, 0.2995, 0.5388, 0.4978, 0.5388, 0.5554, 0.5127, 0.5554, 0.5127, 0.4978, 0.4865, 0.4978, 0.4865, 0.5554, 0.4604, 0.5554, 0.4604, 0.4978, 0.214, 0.688, 0.214, 0.7119, 0.2031, 0.7119, 0.2031, 0.688, 0.778, 0.3125, 0.778, 0.2864, 0.8006, 0.2994, 0.2248, 0.688, 0.2248, 0.7119, 0.214, 0.7119, 0.214, 0.688, 0.2031, 0.688, 0.2031, 0.7119, 0.1923, 0.7119, 0.1923, 0.688, 0.4695, 0.2211, 0.4695, 0.1903, 0.4858, 0.1903, 0.4858, 0.2211, 0.534, 0.1903, 0.534, 0.2211, 0.5177, 0.2211, 0.5177, 0.1903, 0.4355, 0.7228, 0.4355, 0.7354, 0.382, 0.7309, 0.382, 0.7273, 0.6067, 0.3631, 0.6075, 0.3631, 0.6075, 0.3939, 0.6067, 0.3939, 0.4355, 0.7228, 0.4355, 0.7354, 0.382, 0.7309, 0.382, 0.7273, 0.6184, 0.3631, 0.6184, 0.3939, 0.6075, 0.3939, 0.6075, 0.3631, 0.4858, 0.1903, 0.4858, 0.1739, 0.5177, 0.1739, 0.5177, 0.1903, 0.4858, 0.2374, 0.4858, 0.2211, 0.5177, 0.2211, 0.5177, 0.2374, 0.5177, 0.2211, 0.4858, 0.2211, 0.4858, 0.1903, 0.5177, 0.1903, 0.5958, 0.3939, 0.5958, 0.3631, 0.6067, 0.3631, 0.6067, 0.3939, 0.8506, 0.1006, 0.85, 0.1125, 0.8412, 0.1114, 0.8417, 0.098, 0.8882, 0.09818, 0.8885, 0.1115, 0.88, 0.1117, 0.8798, 0.09933, 0.8798, 0.09933, 0.88, 0.1117, 0.8711, 0.1135, 0.8703, 0.1024, 0.8703, 0.1024, 0.8711, 0.1135, 0.8601, 0.1137, 0.8605, 0.1034, 0.8605, 0.1034, 0.8601, 0.1137, 0.85, 0.1125, 0.8506, 0.1006, 0.8612, 0.04969, 0.8612, 0.06402, 0.8527, 0.06261, 0.8519, 0.04864, 0.8612, 0.06402, 0.8608, 0.07812, 0.8513, 0.07643, 0.8527, 0.06261, 0.8608, 0.07812, 0.8607, 0.09255, 0.8519, 0.08997, 0.8513, 0.07643, 0.8607, 0.09255, 0.8605, 0.1034, 0.8506, 0.1006, 0.8519, 0.08997, 0.8706, 0.04959, 0.8696, 0.06375, 0.8612, 0.06402, 0.8612, 0.04969, 0.8696, 0.06375, 0.8704, 0.07754, 0.8608, 0.07812, 0.8612, 0.06402, 0.8704, 0.07754, 0.8698, 0.09151, 0.8607, 0.09255, 0.8608, 0.07812, 0.8698, 0.09151, 0.8703, 0.1024, 0.8605, 0.1034, 0.8607, 0.09255, 0.8794, 0.04868, 0.8784, 0.06237, 0.8696, 0.06375, 0.8706, 0.04959, 0.8784, 0.06237, 0.8791, 0.07566, 0.8704, 0.07754, 0.8696, 0.06375, 0.8791, 0.07566, 0.8785, 0.08862, 0.8698, 0.09151, 0.8704, 0.07754, 0.8785, 0.08862, 0.8798, 0.09933, 0.8703, 0.1024, 0.8698, 0.09151, 0.888, 0.04846, 0.8871, 0.06199, 0.8784, 0.06237, 0.8794, 0.04868, 0.8871, 0.06199, 0.8875, 0.07501, 0.8791, 0.07566, 0.8784, 0.06237, 0.8875, 0.07501, 0.8873, 0.0877, 0.8785, 0.08862, 0.8791, 0.07566, 0.8873, 0.0877, 0.8882, 0.09818, 0.8798, 0.09933, 0.8785, 0.08862, 0.8519, 0.04864, 0.8527, 0.06261, 0.844, 0.06134, 0.843, 0.04758, 0.8527, 0.06261, 0.8513, 0.07643, 0.8425, 0.07476, 0.844, 0.06134, 0.8513, 0.07643, 0.8519, 0.08997, 0.8435, 0.08754, 0.8425, 0.07476, 0.8519, 0.08997, 0.8506, 0.1006, 0.8417, 0.098, 0.8435, 0.08754, 0.8711, 0.1135, 0.88, 0.1117, 0.8769, 0.1325, 0.8692, 0.13, 0.8706, 0.04959, 0.8612, 0.04969, 0.8619, 0.03735, 0.8705, 0.03759, 0.8601, 0.1137, 0.8711, 0.1135, 0.8692, 0.13, 0.8611, 0.1296, 0.88, 0.1117, 0.8885, 0.1115, 0.8856, 0.1343, 0.8769, 0.1325, 0.85, 0.1125, 0.8601, 0.1137, 0.8611, 0.1296, 0.8534, 0.1315, 0.8412, 0.1114, 0.85, 0.1125, 0.8534, 0.1315, 0.8452, 0.1343, 0.8772, 0.03916, 0.8692, 0.03913, 0.8709, 0.02834, 0.8791, 0.02704, 0.888, 0.04846, 0.8794, 0.04868, 0.8789, 0.03728, 0.8875, 0.03691, 0.8612, 0.04969, 0.8519, 0.04864, 0.8531, 0.03658, 0.8619, 0.03735, 0.8519, 0.04864, 0.843, 0.04758, 0.8442, 0.03569, 0.8531, 0.03658, 0.8794, 0.04868, 0.8706, 0.04959, 0.8705, 0.03759, 0.8789, 0.03728, 0.8556, 0.03895, 0.8475, 0.0391, 0.8449, 0.02704, 0.8535, 0.02749, 0.8626, 0.03911, 0.8556, 0.03895, 0.8535, 0.02749, 0.8622, 0.02843, 0.8857, 0.03953, 0.8772, 0.03916, 0.8791, 0.02704, 0.8876, 0.02755, 0.8447, 0.1089, 0.8525, 0.1109, 0.8525, 0.1326, 0.844, 0.1334, 0.8525, 0.1109, 0.8605, 0.1137, 0.8606, 0.1322, 0.8525, 0.1326, 0.8774, 0.1099, 0.8862, 0.1098, 0.8856, 0.1343, 0.8769, 0.1336, 0.8605, 0.1137, 0.87, 0.1131, 0.8688, 0.1325, 0.8606, 0.1322, 0.8692, 0.03913, 0.8626, 0.03911, 0.8622, 0.02843, 0.8709, 0.02834, 0.87, 0.1131, 0.8774, 0.1099, 0.8769, 0.1336, 0.8688, 0.1325, 0.8513, 0.08159, 0.8501, 0.09278, 0.8416, 0.08973, 0.8428, 0.0796, 0.8498, 0.06756, 0.8513, 0.08159, 0.8428, 0.0796, 0.841, 0.06754, 0.8551, 0.05101, 0.8498, 0.06756, 0.841, 0.06754, 0.8468, 0.05227, 0.8556, 0.03895, 0.8551, 0.05101, 0.8468, 0.05227, 0.8475, 0.0391, 0.8887, 0.08035, 0.8888, 0.0907, 0.8804, 0.09132, 0.8799, 0.08071, 0.8895, 0.06822, 0.8887, 0.08035, 0.8799, 0.08071, 0.8813, 0.06852, 0.8863, 0.05273, 0.8895, 0.06822, 0.8813, 0.06852, 0.8772, 0.0529, 0.8857, 0.03953, 0.8863, 0.05273, 0.8772, 0.0529, 0.8772, 0.03916, 0.8799, 0.08071, 0.8804, 0.09132, 0.8716, 0.09569, 0.8709, 0.08332, 0.8813, 0.06852, 0.8799, 0.08071, 0.8709, 0.08332, 0.8727, 0.06775, 0.8772, 0.0529, 0.8813, 0.06852, 0.8727, 0.06775, 0.8696, 0.05026, 0.8772, 0.03916, 0.8772, 0.0529, 0.8696, 0.05026, 0.8692, 0.03913, 0.8709, 0.08332, 0.8716, 0.09569, 0.8602, 0.0969, 0.8607, 0.08422, 0.8727, 0.06775, 0.8709, 0.08332, 0.8607, 0.08422, 0.8609, 0.06729, 0.8696, 0.05026, 0.8727, 0.06775, 0.8609, 0.06729, 0.8623, 0.04923, 0.8692, 0.03913, 0.8696, 0.05026, 0.8623, 0.04923, 0.8626, 0.03911, 0.8607, 0.08422, 0.8602, 0.0969, 0.8501, 0.09278, 0.8513, 0.08159, 0.8609, 0.06729, 0.8607, 0.08422, 0.8513, 0.08159, 0.8498, 0.06756, 0.8623, 0.04923, 0.8609, 0.06729, 0.8498, 0.06756, 0.8551, 0.05101, 0.8626, 0.03911, 0.8623, 0.04923, 0.8551, 0.05101, 0.8556, 0.03895, 0.8602, 0.0969, 0.8605, 0.1137, 0.8525, 0.1109, 0.8501, 0.09278, 0.8716, 0.09569, 0.87, 0.1131, 0.8605, 0.1137, 0.8602, 0.0969, 0.8804, 0.09132, 0.8774, 0.1099, 0.87, 0.1131, 0.8716, 0.09569, 0.8888, 0.0907, 0.8862, 0.1098, 0.8774, 0.1099, 0.8804, 0.09132, 0.8501, 0.09278, 0.8525, 0.1109, 0.8447, 0.1089, 0.8416, 0.08973, 0.87, 0.05923, 0.8683, 0.0704, 0.8581, 0.07189, 0.8589, 0.06333, 0.8589, 0.06333, 0.8581, 0.07189, 0.8513, 0.07389, 0.8506, 0.06646, 0.8506, 0.06646, 0.8513, 0.07389, 0.8439, 0.07482, 0.842, 0.06404, 0.8683, 0.0704, 0.8803, 0.0727, 0.8784, 0.09178, 0.8703, 0.09072, 0.8902, 0.06605, 0.8899, 0.07599, 0.8803, 0.0727, 0.8821, 0.06101, 0.8821, 0.06101, 0.8803, 0.0727, 0.8683, 0.0704, 0.87, 0.05923, 0.8538, 0.0523, 0.8546, 0.06677, 0.842, 0.0701, 0.8429, 0.05813, 0.8703, 0.09072, 0.8784, 0.09178, 0.8792, 0.1021, 0.8717, 0.1033, 0.8581, 0.07189, 0.8683, 0.0704, 0.8703, 0.09072, 0.8615, 0.08833, 0.8439, 0.07482, 0.8513, 0.07389, 0.8519, 0.08853, 0.8434, 0.0909, 0.8803, 0.0727, 0.8899, 0.07599, 0.8855, 0.09051, 0.8784, 0.09178, 0.8513, 0.07389, 0.8581, 0.07189, 0.8615, 0.08833, 0.8519, 0.08853, 0.8621, 0.1021, 0.8717, 0.1033, 0.8737, 0.1151, 0.8613, 0.1154, 0.8434, 0.0909, 0.8519, 0.08853, 0.8519, 0.1016, 0.843, 0.1027, 0.8615, 0.08833, 0.8703, 0.09072, 0.8717, 0.1033, 0.8621, 0.1021, 0.8784, 0.09178, 0.8855, 0.09051, 0.8857, 0.1002, 0.8792, 0.1021, 0.8519, 0.08853, 0.8615, 0.08833, 0.8621, 0.1021, 0.8519, 0.1016, 0.8537, 0.115, 0.8613, 0.1154, 0.8634, 0.1228, 0.8558, 0.1263, 0.8792, 0.1021, 0.8857, 0.1002, 0.8884, 0.1103, 0.8815, 0.112, 0.8519, 0.1016, 0.8621, 0.1021, 0.8613, 0.1154, 0.8537, 0.115, 0.8717, 0.1033, 0.8792, 0.1021, 0.8815, 0.112, 0.8737, 0.1151, 0.843, 0.1027, 0.8519, 0.1016, 0.8537, 0.115, 0.8473, 0.1155, 0.8704, 0.04717, 0.871, 0.0629, 0.8546, 0.06677, 0.8538, 0.0523, 0.8737, 0.1151, 0.8815, 0.112, 0.8809, 0.1167, 0.8742, 0.1159, 0.8473, 0.1155, 0.8537, 0.115, 0.8558, 0.1263, 0.8468, 0.1271, 0.8613, 0.1154, 0.8737, 0.1151, 0.8742, 0.1159, 0.8634, 0.1228, 0.8815, 0.112, 0.8884, 0.1103, 0.8873, 0.1186, 0.8809, 0.1167, 0.8768, 0.04592, 0.8821, 0.06101, 0.87, 0.05923, 0.87, 0.04366, 0.884, 0.04932, 0.8902, 0.06605, 0.8821, 0.06101, 0.8768, 0.04592, 0.8561, 0.05061, 0.8506, 0.06646, 0.842, 0.06404, 0.8485, 0.04749, 0.8637, 0.04739, 0.8589, 0.06333, 0.8506, 0.06646, 0.8561, 0.05061, 0.87, 0.04366, 0.87, 0.05923, 0.8589, 0.06333, 0.8637, 0.04739, 0.8429, 0.05813, 0.842, 0.0701, 0.8307, 0.06998, 0.8307, 0.05561, 0.871, 0.0629, 0.888, 0.06589, 0.8822, 0.08949, 0.8704, 0.09096, 0.9015, 0.05676, 0.9007, 0.0709, 0.888, 0.06589, 0.888, 0.05079, 0.888, 0.05079, 0.888, 0.06589, 0.871, 0.0629, 0.8704, 0.04717, 0.8704, 0.09096, 0.8822, 0.08949, 0.8798, 0.1086, 0.8669, 0.1083, 0.8546, 0.06677, 0.871, 0.0629, 0.8704, 0.09096, 0.8579, 0.09093, 0.8307, 0.06998, 0.842, 0.0701, 0.8455, 0.09004, 0.8335, 0.09025, 0.888, 0.06589, 0.9007, 0.0709, 0.8941, 0.09029, 0.8822, 0.08949, 0.842, 0.0701, 0.8546, 0.06677, 0.8579, 0.09093, 0.8455, 0.09004, 0.8569, 0.1061, 0.8669, 0.1083, 0.8715, 0.1275, 0.8558, 0.1228, 0.8335, 0.09025, 0.8455, 0.09004, 0.8485, 0.1051, 0.8381, 0.1059, 0.8579, 0.09093, 0.8704, 0.09096, 0.8669, 0.1083, 0.8569, 0.1061, 0.8822, 0.08949, 0.8941, 0.09029, 0.8933, 0.1071, 0.8798, 0.1086, 0.8455, 0.09004, 0.8579, 0.09093, 0.8569, 0.1061, 0.8485, 0.1051, 0.846, 0.1209, 0.8558, 0.1228, 0.8576, 0.1304, 0.8476, 0.1352, 0.8798, 0.1086, 0.8933, 0.1071, 0.8944, 0.1254, 0.8833, 0.1279, 0.8485, 0.1051, 0.8569, 0.1061, 0.8558, 0.1228, 0.846, 0.1209, 0.8669, 0.1083, 0.8798, 0.1086, 0.8833, 0.1279, 0.8715, 0.1275, 0.8381, 0.1059, 0.8485, 0.1051, 0.846, 0.1209, 0.8383, 0.1228, 0.8715, 0.1275, 0.8833, 0.1279, 0.8803, 0.1384, 0.8723, 0.129, 0.8383, 0.1228, 0.846, 0.1209, 0.8476, 0.1352, 0.8369, 0.1382, 0.8558, 0.1228, 0.8715, 0.1275, 0.8723, 0.129, 0.8576, 0.1304, 0.8833, 0.1279, 0.8944, 0.1254, 0.8912, 0.1416, 0.8803, 0.1384, 0.8788, 0.0283, 0.888, 0.05079, 0.8704, 0.04717, 0.8689, 0.02465, 0.89, 0.03227, 0.9015, 0.05676, 0.888, 0.05079, 0.8788, 0.0283, 0.8493, 0.03529, 0.8429, 0.05813, 0.8307, 0.05561, 0.8383, 0.03225, 0.8596, 0.02973, 0.8538, 0.0523, 0.8429, 0.05813, 0.8493, 0.03529, 0.8689, 0.02465, 0.8704, 0.04717, 0.8538, 0.0523, 0.8596, 0.02973, 0.8273, 0.6356, 0.8502, 0.6631, 0.8297, 0.6686, 0.8155, 0.6543, 0.9166, 0.3336, 0.9166, 0.3613, 0.8925, 0.3613, 0.8925, 0.3336, 0.9166, 0.3613, 0.9166, 0.389, 0.8925, 0.389, 0.8925, 0.3613, 0.9166, 0.2229, 0.9166, 0.2506, 0.8925, 0.2506, 0.8925, 0.2229, 0.9166, 0.2506, 0.9166, 0.2782, 0.8925, 0.2782, 0.8925, 0.2506, 0.7047, 0.2339, 0.6692, 0.2339, 0.6514, 0.203, 0.6692, 0.1722, 0.7047, 0.1722, 0.7225, 0.203, 0.9166, 0.2782, 0.9166, 0.3059, 0.8925, 0.3059, 0.8925, 0.2782, 0.9166, 0.3059, 0.9166, 0.3336, 0.8925, 0.3336, 0.8925, 0.3059, 0.8608, 0.1922, 0.8532, 0.2012, 0.8388, 0.1753, 0.8521, 0.1778, 0.8521, 0.1778, 0.8388, 0.1753, 0.8535, 0.1499, 0.8604, 0.1628, 0.8604, 0.1628, 0.8535, 0.1499, 0.883, 0.1499, 0.8776, 0.1631, 0.8776, 0.1631, 0.883, 0.1499, 0.8979, 0.1757, 0.8855, 0.1781, 0.8855, 0.1781, 0.8979, 0.1757, 0.883, 0.2017, 0.877, 0.1921, 0.877, 0.1921, 0.883, 0.2017, 0.8532, 0.2012, 0.8608, 0.1922, 0.9166, 0.3336, 0.9166, 0.3613, 0.8925, 0.3613, 0.8925, 0.3336, 0.9166, 0.3613, 0.9166, 0.389, 0.8925, 0.389, 0.8925, 0.3613, 0.9166, 0.2229, 0.9166, 0.2506, 0.8925, 0.2506, 0.8925, 0.2229, 0.9166, 0.2506, 0.9166, 0.2782, 0.8925, 0.2782, 0.8925, 0.2506, 0.7047, 0.2339, 0.6692, 0.2339, 0.6514, 0.203, 0.6692, 0.1722, 0.7047, 0.1722, 0.7225, 0.203, 0.9166, 0.2782, 0.9166, 0.3059, 0.8925, 0.3059, 0.8925, 0.2782, 0.9166, 0.3059, 0.9166, 0.3336, 0.8925, 0.3336, 0.8925, 0.3059, 0.861, 0.1928, 0.8535, 0.2017, 0.839, 0.1758, 0.8524, 0.1783, 0.8524, 0.1783, 0.839, 0.1758, 0.8538, 0.1504, 0.8607, 0.1633, 0.8607, 0.1633, 0.8538, 0.1504, 0.8833, 0.1504, 0.8779, 0.1636, 0.8779, 0.1636, 0.8833, 0.1504, 0.8981, 0.1762, 0.8858, 0.1786, 0.8858, 0.1786, 0.8981, 0.1762, 0.8832, 0.2023, 0.8773, 0.1926, 0.8773, 0.1926, 0.8832, 0.2023, 0.8535, 0.2017, 0.861, 0.1928, 0.9166, 0.3336, 0.9166, 0.3613, 0.8925, 0.3613, 0.8925, 0.3336, 0.9166, 0.3613, 0.9166, 0.389, 0.8925, 0.389, 0.8925, 0.3613, 0.9166, 0.2229, 0.9166, 0.2506, 0.8925, 0.2506, 0.8925, 0.2229, 0.9166, 0.2506, 0.9166, 0.2782, 0.8925, 0.2782, 0.8925, 0.2506, 0.7047, 0.2339, 0.6692, 0.2339, 0.6514, 0.203, 0.6692, 0.1722, 0.7047, 0.1722, 0.7225, 0.203, 0.9166, 0.2782, 0.9166, 0.3059, 0.8925, 0.3059, 0.8925, 0.2782, 0.9166, 0.3059, 0.9166, 0.3336, 0.8925, 0.3336, 0.8925, 0.3059, 0.8614, 0.1927, 0.8539, 0.2017, 0.8394, 0.1758, 0.8528, 0.1782, 0.8528, 0.1782, 0.8394, 0.1758, 0.8542, 0.1503, 0.8611, 0.1632, 0.8611, 0.1632, 0.8542, 0.1503, 0.8837, 0.1503, 0.8783, 0.1636, 0.8783, 0.1636, 0.8837, 0.1503, 0.8985, 0.1762, 0.8862, 0.1785, 0.8862, 0.1785, 0.8985, 0.1762, 0.8836, 0.2022, 0.8777, 0.1926, 0.8777, 0.1926, 0.8836, 0.2022, 0.8539, 0.2017, 0.8614, 0.1927, 0.9166, 0.3336, 0.9166, 0.3613, 0.8925, 0.3613, 0.8925, 0.3336, 0.9166, 0.3613, 0.9166, 0.389, 0.8925, 0.389, 0.8925, 0.3613, 0.9166, 0.2229, 0.9166, 0.2506, 0.8925, 0.2506, 0.8925, 0.2229, 0.9166, 0.2506, 0.9166, 0.2782, 0.8925, 0.2782, 0.8925, 0.2506, 0.7047, 0.2339, 0.6692, 0.2339, 0.6514, 0.203, 0.6692, 0.1722, 0.7047, 0.1722, 0.7225, 0.203, 0.9166, 0.2782, 0.9166, 0.3059, 0.8925, 0.3059, 0.8925, 0.2782, 0.9166, 0.3059, 0.9166, 0.3336, 0.8925, 0.3336, 0.8925, 0.3059, 0.861, 0.1928, 0.8535, 0.2017, 0.839, 0.1758, 0.8524, 0.1783, 0.8524, 0.1783, 0.839, 0.1758, 0.8538, 0.1504, 0.8607, 0.1633, 0.8607, 0.1633, 0.8538, 0.1504, 0.8833, 0.1504, 0.8779, 0.1636, 0.8779, 0.1636, 0.8833, 0.1504, 0.8981, 0.1762, 0.8858, 0.1786, 0.8858, 0.1786, 0.8981, 0.1762, 0.8832, 0.2023, 0.8773, 0.1926, 0.8773, 0.1926, 0.8832, 0.2023, 0.8535, 0.2017, 0.861, 0.1928, 0.9166, 0.3336, 0.9166, 0.3613, 0.8925, 0.3613, 0.8925, 0.3336, 0.9166, 0.3613, 0.9166, 0.389, 0.8925, 0.389, 0.8925, 0.3613, 0.9166, 0.2229, 0.9166, 0.2506, 0.8925, 0.2506, 0.8925, 0.2229, 0.9166, 0.2506, 0.9166, 0.2782, 0.8925, 0.2782, 0.8925, 0.2506, 0.7047, 0.2339, 0.6692, 0.2339, 0.6514, 0.203, 0.6692, 0.1722, 0.7047, 0.1722, 0.7225, 0.203, 0.9166, 0.2782, 0.9166, 0.3059, 0.8925, 0.3059, 0.8925, 0.2782, 0.9166, 0.3059, 0.9166, 0.3336, 0.8925, 0.3336, 0.8925, 0.3059, 0.8614, 0.1927, 0.8539, 0.2017, 0.8394, 0.1758, 0.8528, 0.1782, 0.8528, 0.1782, 0.8394, 0.1758, 0.8542, 0.1503, 0.8611, 0.1632, 0.8611, 0.1632, 0.8542, 0.1503, 0.8837, 0.1503, 0.8783, 0.1636, 0.8783, 0.1636, 0.8837, 0.1503, 0.8985, 0.1762, 0.8862, 0.1785, 0.8862, 0.1785, 0.8985, 0.1762, 0.8836, 0.2022, 0.8777, 0.1926, 0.8777, 0.1926, 0.8836, 0.2022, 0.8539, 0.2017, 0.8614, 0.1927, 0.8925, 0.2782, 0.8925, 0.2506, 0.9166, 0.2506, 0.9166, 0.2782, 0.8925, 0.2506, 0.8925, 0.2229, 0.9166, 0.2229, 0.9166, 0.2506, 0.8925, 0.389, 0.8925, 0.3613, 0.9166, 0.3613, 0.9166, 0.389, 0.8925, 0.3613, 0.8925, 0.3336, 0.9166, 0.3336, 0.9166, 0.3613, 0.6692, 0.1722, 0.7047, 0.1722, 0.7225, 0.203, 0.7047, 0.2339, 0.6692, 0.2339, 0.6514, 0.203, 0.8925, 0.3336, 0.8925, 0.3059, 0.9166, 0.3059, 0.9166, 0.3336, 0.8925, 0.3059, 0.8925, 0.2782, 0.9166, 0.2782, 0.9166, 0.3059, 0.8925, 0.2782, 0.8925, 0.2506, 0.9166, 0.2506, 0.9166, 0.2782, 0.8925, 0.2506, 0.8925, 0.2229, 0.9166, 0.2229, 0.9166, 0.2506, 0.8925, 0.389, 0.8925, 0.3613, 0.9166, 0.3613, 0.9166, 0.389, 0.8925, 0.3613, 0.8925, 0.3336, 0.9166, 0.3336, 0.9166, 0.3613, 0.6692, 0.1722, 0.7047, 0.1722, 0.7225, 0.203, 0.7047, 0.2339, 0.6692, 0.2339, 0.6514, 0.203, 0.8925, 0.3336, 0.8925, 0.3059, 0.9166, 0.3059, 0.9166, 0.3336, 0.8925, 0.3059, 0.8925, 0.2782, 0.9166, 0.2782, 0.9166, 0.3059, 0.7723, 0.1788, 0.767, 0.1646, 0.8078, 0.165, 0.7965, 0.1784, 0.7965, 0.1784, 0.8078, 0.165, 0.8281, 0.2, 0.8092, 0.1995, 0.8092, 0.1995, 0.8281, 0.2, 0.8079, 0.2353, 0.7966, 0.2206, 0.7966, 0.2206, 0.8079, 0.2353, 0.7669, 0.2353, 0.7723, 0.2199, 0.7723, 0.2199, 0.7669, 0.2353, 0.7461, 0.1998, 0.7607, 0.1993, 0.7607, 0.1993, 0.7461, 0.1998, 0.767, 0.1646, 0.7723, 0.1788, 0.8757, 0.1594, 0.8833, 0.1504, 0.8977, 0.1763, 0.8844, 0.1738, 0.8844, 0.1738, 0.8977, 0.1763, 0.883, 0.2017, 0.8761, 0.1888, 0.8761, 0.1888, 0.883, 0.2017, 0.8535, 0.2017, 0.8589, 0.1885, 0.8589, 0.1885, 0.8535, 0.2017, 0.8386, 0.1759, 0.851, 0.1735, 0.851, 0.1735, 0.8386, 0.1759, 0.8535, 0.1499, 0.8595, 0.1595, 0.8595, 0.1595, 0.8535, 0.1499, 0.8833, 0.1504, 0.8757, 0.1594, 0.8925, 0.2782, 0.8925, 0.2506, 0.9166, 0.2506, 0.9166, 0.2782, 0.8925, 0.2506, 0.8925, 0.2229, 0.9166, 0.2229, 0.9166, 0.2506, 0.8925, 0.389, 0.8925, 0.3613, 0.9166, 0.3613, 0.9166, 0.389, 0.8925, 0.3613, 0.8925, 0.3336, 0.9166, 0.3336, 0.9166, 0.3613, 0.6692, 0.1722, 0.7047, 0.1722, 0.7225, 0.203, 0.7047, 0.2339, 0.6692, 0.2339, 0.6514, 0.203, 0.8925, 0.3336, 0.8925, 0.3059, 0.9166, 0.3059, 0.9166, 0.3336, 0.8925, 0.3059, 0.8925, 0.2782, 0.9166, 0.2782, 0.9166, 0.3059, 0.8757, 0.1594, 0.8833, 0.1504, 0.8977, 0.1763, 0.8844, 0.1738, 0.8844, 0.1738, 0.8977, 0.1763, 0.883, 0.2017, 0.8761, 0.1888, 0.8761, 0.1888, 0.883, 0.2017, 0.8535, 0.2017, 0.8589, 0.1885, 0.8589, 0.1885, 0.8535, 0.2017, 0.8386, 0.1759, 0.851, 0.1735, 0.851, 0.1735, 0.8386, 0.1759, 0.8535, 0.1499, 0.8595, 0.1595, 0.8595, 0.1595, 0.8535, 0.1499, 0.8833, 0.1504, 0.8757, 0.1594, 0.8925, 0.2782, 0.8925, 0.2506, 0.9166, 0.2506, 0.9166, 0.2782, 0.8925, 0.2506, 0.8925, 0.2229, 0.9166, 0.2229, 0.9166, 0.2506, 0.8925, 0.389, 0.8925, 0.3613, 0.9166, 0.3613, 0.9166, 0.389, 0.8925, 0.3613, 0.8925, 0.3336, 0.9166, 0.3336, 0.9166, 0.3613, 0.6692, 0.1722, 0.7047, 0.1722, 0.7225, 0.203, 0.7047, 0.2339, 0.6692, 0.2339, 0.6514, 0.203, 0.8925, 0.3336, 0.8925, 0.3059, 0.9166, 0.3059, 0.9166, 0.3336, 0.8925, 0.3059, 0.8925, 0.2782, 0.9166, 0.2782, 0.9166, 0.3059, 0.8757, 0.1594, 0.8833, 0.1504, 0.8977, 0.1763, 0.8844, 0.1738, 0.8844, 0.1738, 0.8977, 0.1763, 0.883, 0.2017, 0.8761, 0.1888, 0.8761, 0.1888, 0.883, 0.2017, 0.8535, 0.2017, 0.8589, 0.1885, 0.8589, 0.1885, 0.8535, 0.2017, 0.8386, 0.1759, 0.851, 0.1735, 0.851, 0.1735, 0.8386, 0.1759, 0.8535, 0.1499, 0.8595, 0.1595, 0.8595, 0.1595, 0.8535, 0.1499, 0.8833, 0.1504, 0.8757, 0.1594, 0.8925, 0.2782, 0.8925, 0.2506, 0.9166, 0.2506, 0.9166, 0.2782, 0.8925, 0.2506, 0.8925, 0.2229, 0.9166, 0.2229, 0.9166, 0.2506, 0.8925, 0.389, 0.8925, 0.3613, 0.9166, 0.3613, 0.9166, 0.389, 0.8925, 0.3613, 0.8925, 0.3336, 0.9166, 0.3336, 0.9166, 0.3613, 0.6692, 0.1722, 0.7047, 0.1722, 0.7225, 0.203, 0.7047, 0.2339, 0.6692, 0.2339, 0.6514, 0.203, 0.8925, 0.3336, 0.8925, 0.3059, 0.9166, 0.3059, 0.9166, 0.3336, 0.8925, 0.3059, 0.8925, 0.2782, 0.9166, 0.2782, 0.9166, 0.3059, 0.8757, 0.1594, 0.8833, 0.1504, 0.8977, 0.1763, 0.8844, 0.1738, 0.8844, 0.1738, 0.8977, 0.1763, 0.883, 0.2017, 0.8761, 0.1888, 0.8761, 0.1888, 0.883, 0.2017, 0.8535, 0.2017, 0.8589, 0.1885, 0.8589, 0.1885, 0.8535, 0.2017, 0.8386, 0.1759, 0.851, 0.1735, 0.851, 0.1735, 0.8386, 0.1759, 0.8535, 0.1499, 0.8595, 0.1595, 0.8595, 0.1595, 0.8535, 0.1499, 0.8833, 0.1504, 0.8757, 0.1594, 0.8925, 0.2782, 0.8925, 0.2506, 0.9166, 0.2506, 0.9166, 0.2782, 0.8925, 0.2506, 0.8925, 0.2229, 0.9166, 0.2229, 0.9166, 0.2506, 0.8925, 0.389, 0.8925, 0.3613, 0.9166, 0.3613, 0.9166, 0.389, 0.8925, 0.3613, 0.8925, 0.3336, 0.9166, 0.3336, 0.9166, 0.3613, 0.6692, 0.1722, 0.7047, 0.1722, 0.7225, 0.203, 0.7047, 0.2339, 0.6692, 0.2339, 0.6514, 0.203, 0.8925, 0.3336, 0.8925, 0.3059, 0.9166, 0.3059, 0.9166, 0.3336, 0.8925, 0.3059, 0.8925, 0.2782, 0.9166, 0.2782, 0.9166, 0.3059, 0.8761, 0.1593, 0.8837, 0.1503, 0.8981, 0.1762, 0.8848, 0.1738, 0.8848, 0.1738, 0.8981, 0.1762, 0.8834, 0.2017, 0.8765, 0.1888, 0.8765, 0.1888, 0.8834, 0.2017, 0.8539, 0.2017, 0.8593, 0.1884, 0.8593, 0.1884, 0.8539, 0.2017, 0.839, 0.1758, 0.8514, 0.1735, 0.8514, 0.1735, 0.839, 0.1758, 0.8539, 0.1498, 0.8599, 0.1594, 0.8599, 0.1594, 0.8539, 0.1498, 0.8837, 0.1503, 0.8761, 0.1593, 0.8925, 0.2782, 0.8925, 0.2506, 0.9166, 0.2506, 0.9166, 0.2782, 0.8925, 0.2506, 0.8925, 0.2229, 0.9166, 0.2229, 0.9166, 0.2506, 0.8925, 0.389, 0.8925, 0.3613, 0.9166, 0.3613, 0.9166, 0.389, 0.8925, 0.3613, 0.8925, 0.3336, 0.9166, 0.3336, 0.9166, 0.3613, 0.6692, 0.1722, 0.7047, 0.1722, 0.7225, 0.203, 0.7047, 0.2339, 0.6692, 0.2339, 0.6514, 0.203, 0.8925, 0.3336, 0.8925, 0.3059, 0.9166, 0.3059, 0.9166, 0.3336, 0.8925, 0.3059, 0.8925, 0.2782, 0.9166, 0.2782, 0.9166, 0.3059, 0.8761, 0.1593, 0.8837, 0.1503, 0.8981, 0.1762, 0.8848, 0.1738, 0.8848, 0.1738, 0.8981, 0.1762, 0.8834, 0.2017, 0.8765, 0.1888, 0.8765, 0.1888, 0.8834, 0.2017, 0.8539, 0.2017, 0.8593, 0.1884, 0.8593, 0.1884, 0.8539, 0.2017, 0.839, 0.1758, 0.8514, 0.1735, 0.8514, 0.1735, 0.839, 0.1758, 0.8539, 0.1498, 0.8599, 0.1594, 0.8599, 0.1594, 0.8539, 0.1498, 0.8837, 0.1503, 0.8761, 0.1593, 0.5126, 0.5554, 0.5126, 0.4978, 0.5388, 0.4978, 0.5388, 0.5554, 0.4604, 0.5554, 0.4604, 0.4978, 0.4865, 0.4978, 0.4865, 0.5554, 0.778, 0.3126, 0.778, 0.2864, 0.8006, 0.2995, 0.4865, 0.5554, 0.4865, 0.4978, 0.5126, 0.4978, 0.5126, 0.5554, 0.5127, 0.4978, 0.5127, 0.5554, 0.4865, 0.5554, 0.4865, 0.4978, 0.778, 0.3125, 0.778, 0.2864, 0.8006, 0.2994, 0.5388, 0.4978, 0.5388, 0.5554, 0.5127, 0.5554, 0.5127, 0.4978, 0.4865, 0.4978, 0.4865, 0.5554, 0.4604, 0.5554, 0.4604, 0.4978, 0.4865, 0.4978, 0.4865, 0.5554, 0.4604, 0.5554, 0.4604, 0.4978, 0.5387, 0.4978, 0.5387, 0.5554, 0.5126, 0.5554, 0.5126, 0.4978, 0.7779, 0.313, 0.7779, 0.2869, 0.8005, 0.3, 0.5126, 0.4978, 0.5126, 0.5554, 0.4865, 0.5554, 0.4865, 0.4978, 0.1518, 0.6896, 0.1518, 0.7096, 0.1428, 0.7096, 0.1428, 0.6896, 0.17, 0.6896, 0.17, 0.7096, 0.1609, 0.7096, 0.1609, 0.6896, 0.7779, 0.313, 0.7779, 0.2869, 0.8005, 0.3, 0.1609, 0.6896, 0.1609, 0.7096, 0.1518, 0.7096, 0.1518, 0.6896, 0.3322, 0.6914, 0.3322, 0.7115, 0.3231, 0.7115, 0.3231, 0.6914, 0.778, 0.3126, 0.778, 0.2864, 0.8006, 0.2995, 0.3413, 0.6914, 0.3413, 0.7115, 0.3322, 0.7115, 0.3322, 0.6914, 0.3231, 0.6914, 0.3231, 0.7115, 0.3139, 0.7115, 0.3139, 0.6914, 0.1609, 0.6896, 0.1609, 0.7096, 0.1518, 0.7096, 0.1518, 0.6896, 0.778, 0.3125, 0.7779, 0.2869, 0.8006, 0.2994, 0.17, 0.6896, 0.17, 0.7096, 0.1609, 0.7096, 0.1609, 0.6896, 0.1518, 0.6896, 0.1518, 0.7096, 0.1428, 0.7096, 0.1428, 0.6896, 0.5127, 0.4978, 0.5127, 0.5554, 0.4865, 0.5554, 0.4865, 0.4978, 0.778, 0.3126, 0.778, 0.2864, 0.8006, 0.2995, 0.5388, 0.4978, 0.5388, 0.5554, 0.5127, 0.5554, 0.5127, 0.4978, 0.4865, 0.4978, 0.4865, 0.5554, 0.4604, 0.5554, 0.4604, 0.4978, 0.4865, 0.4978, 0.4865, 0.5554, 0.4604, 0.5554, 0.4604, 0.4978, 0.5388, 0.4978, 0.5388, 0.5554, 0.5126, 0.5554, 0.5126, 0.4978, 0.778, 0.3125, 0.778, 0.2864, 0.8006, 0.2994, 0.5126, 0.4978, 0.5126, 0.5554, 0.4865, 0.5554, 0.4865, 0.4978, 0.4865, 0.4978, 0.4865, 0.5554, 0.4604, 0.5554, 0.4604, 0.4978, 0.5388, 0.4978, 0.5388, 0.5554, 0.5126, 0.5554, 0.5126, 0.4978, 0.778, 0.3125, 0.778, 0.2864, 0.8006, 0.2995, 0.5126, 0.4978, 0.5126, 0.5554, 0.4865, 0.5554, 0.4865, 0.4978, 0.1609, 0.6896, 0.1609, 0.7096, 0.1518, 0.7096, 0.1518, 0.6896, 0.7779, 0.313, 0.7779, 0.2869, 0.8005, 0.3, 0.17, 0.6896, 0.17, 0.7096, 0.1609, 0.7096, 0.1609, 0.6896, 0.1518, 0.6896, 0.1518, 0.7096, 0.1428, 0.7096, 0.1428, 0.6896, 0.1609, 0.6896, 0.1609, 0.7096, 0.1518, 0.7096, 0.1518, 0.6896, 0.778, 0.3126, 0.778, 0.2864, 0.8006, 0.2995, 0.17, 0.6896, 0.17, 0.7096, 0.1609, 0.7096, 0.1609, 0.6896, 0.1518, 0.6896, 0.1518, 0.7096, 0.1428, 0.7096, 0.1428, 0.6896, 0.4865, 0.4978, 0.4865, 0.5554, 0.4604, 0.5554, 0.4604, 0.4978, 0.5388, 0.4978, 0.5388, 0.5554, 0.5127, 0.5554, 0.5127, 0.4978, 0.778, 0.3126, 0.778, 0.2864, 0.8006, 0.2995, 0.5127, 0.4978, 0.5127, 0.5554, 0.4865, 0.5554, 0.4865, 0.4978, 0.1609, 0.6896, 0.1609, 0.7096, 0.1518, 0.7096, 0.1518, 0.6896, 0.778, 0.3125, 0.778, 0.2864, 0.8006, 0.2995, 0.17, 0.6896, 0.17, 0.7096, 0.1609, 0.7096, 0.1609, 0.6896, 0.1518, 0.6896, 0.1518, 0.7096, 0.1428, 0.7096, 0.1428, 0.6896, 0.5127, 0.4978, 0.5127, 0.5554, 0.4865, 0.5554, 0.4865, 0.4978, 0.7779, 0.313, 0.7779, 0.2869, 0.8005, 0.3, 0.5388, 0.4978, 0.5388, 0.5554, 0.5127, 0.5554, 0.5127, 0.4978, 0.4865, 0.4978, 0.4865, 0.5554, 0.4604, 0.5554, 0.4604, 0.4978, 0.1609, 0.6896, 0.1609, 0.7096, 0.1518, 0.7096, 0.1518, 0.6896, 0.778, 0.3125, 0.778, 0.2864, 0.8006, 0.2994, 0.17, 0.6896, 0.17, 0.7096, 0.1609, 0.7096, 0.1609, 0.6896, 0.1518, 0.6896, 0.1518, 0.7096, 0.1428, 0.7096, 0.1428, 0.6896, 0.5127, 0.4978, 0.5127, 0.5554, 0.4865, 0.5554, 0.4865, 0.4978, 0.7779, 0.313, 0.7779, 0.2869, 0.8005, 0.3, 0.5388, 0.4978, 0.5388, 0.5554, 0.5127, 0.5554, 0.5127, 0.4978, 0.4865, 0.4978, 0.4865, 0.5554, 0.4604, 0.5554, 0.4604, 0.4978, 0.5127, 0.5554, 0.5126, 0.4978, 0.5388, 0.4978, 0.5388, 0.5554, 0.4604, 0.5554, 0.4604, 0.4978, 0.4865, 0.4978, 0.4865, 0.5554, 0.778, 0.3125, 0.778, 0.2864, 0.8006, 0.2995, 0.4865, 0.5554, 0.4865, 0.4978, 0.5126, 0.4978, 0.5127, 0.5554, 0.5127, 0.4978, 0.5127, 0.5554, 0.4865, 0.5554, 0.4865, 0.4978, 0.7779, 0.313, 0.7779, 0.2869, 0.8005, 0.3, 0.5388, 0.4978, 0.5388, 0.5554, 0.5127, 0.5554, 0.5127, 0.4978, 0.4865, 0.4978, 0.4865, 0.5554, 0.4604, 0.5554, 0.4604, 0.4978, 0.5126, 0.5554, 0.5126, 0.4978, 0.5388, 0.4978, 0.5388, 0.5554, 0.4604, 0.5554, 0.4604, 0.4978, 0.4865, 0.4978, 0.4865, 0.5554, 0.778, 0.3126, 0.778, 0.2864, 0.8006, 0.2995, 0.4865, 0.5554, 0.4865, 0.4978, 0.5126, 0.4978, 0.5126, 0.5554, 0.5126, 0.5554, 0.5126, 0.4978, 0.5388, 0.4978, 0.5388, 0.5554, 0.4604, 0.5554, 0.4604, 0.4978, 0.4865, 0.4978, 0.4865, 0.5554, 0.778, 0.3125, 0.778, 0.2864, 0.8006, 0.2994, 0.4865, 0.5554, 0.4865, 0.4978, 0.5126, 0.4978, 0.5126, 0.5554, 0.1609, 0.6896, 0.1609, 0.7096, 0.1518, 0.7096, 0.1518, 0.6896, 0.778, 0.3125, 0.778, 0.2864, 0.8006, 0.2995, 0.17, 0.6896, 0.17, 0.7096, 0.1609, 0.7096, 0.1609, 0.6896, 0.1518, 0.6896, 0.1518, 0.7096, 0.1428, 0.7096, 0.1428, 0.6896, 0.1609, 0.6896, 0.1609, 0.7096, 0.1518, 0.7096, 0.1518, 0.6896, 0.7779, 0.313, 0.7779, 0.2869, 0.8005, 0.3, 0.17, 0.6896, 0.17, 0.7096, 0.1609, 0.7096, 0.1609, 0.6896, 0.1518, 0.6896, 0.1518, 0.7096, 0.1428, 0.7096, 0.1428, 0.6896, 0.5127, 0.4978, 0.5127, 0.5554, 0.4865, 0.5554, 0.4865, 0.4978, 0.778, 0.3125, 0.778, 0.2864, 0.8006, 0.2995, 0.5388, 0.4978, 0.5388, 0.5554, 0.5127, 0.5554, 0.5127, 0.4978, 0.4865, 0.4978, 0.4865, 0.5554, 0.4604, 0.5554, 0.4604, 0.4978, 0.4865, 0.4978, 0.4865, 0.5554, 0.4604, 0.5554, 0.4604, 0.4978, 0.5388, 0.4978, 0.5388, 0.5554, 0.5126, 0.5554, 0.5126, 0.4978, 0.778, 0.3125, 0.7779, 0.2869, 0.8006, 0.2994, 0.5126, 0.4978, 0.5126, 0.5554, 0.4865, 0.5554, 0.4865, 0.4978, 0.4865, 0.4978, 0.4865, 0.5554, 0.4604, 0.5554, 0.4604, 0.4978, 0.5388, 0.4978, 0.5388, 0.5554, 0.5127, 0.5554, 0.5127, 0.4978, 0.778, 0.3125, 0.778, 0.2864, 0.8006, 0.2995, 0.5127, 0.4978, 0.5127, 0.5554, 0.4865, 0.5554, 0.4865, 0.4978, 0.5127, 0.4978, 0.5127, 0.5554, 0.4865, 0.5554, 0.4865, 0.4978, 0.778, 0.3125, 0.778, 0.2864, 0.8006, 0.2994, 0.5388, 0.4978, 0.5388, 0.5554, 0.5127, 0.5554, 0.5127, 0.4978, 0.4865, 0.4978, 0.4865, 0.5554, 0.4604, 0.5554, 0.4604, 0.4978, 0.1609, 0.6896, 0.1609, 0.7096, 0.1518, 0.7096, 0.1518, 0.6896, 0.778, 0.3126, 0.778, 0.2864, 0.8006, 0.2995, 0.17, 0.6896, 0.17, 0.7096, 0.1609, 0.7096, 0.1609, 0.6896, 0.1518, 0.6896, 0.1518, 0.7096, 0.1428, 0.7096, 0.1428, 0.6896, 0.4865, 0.4978, 0.4865, 0.5554, 0.4604, 0.5554, 0.4604, 0.4978, 0.5388, 0.4978, 0.5388, 0.5554, 0.5127, 0.5554, 0.5127, 0.4978, 0.778, 0.3125, 0.7779, 0.2869, 0.8006, 0.2994, 0.5127, 0.4978, 0.5127, 0.5554, 0.4865, 0.5554, 0.4865, 0.4978, 0.5127, 0.4978, 0.5127, 0.5554, 0.4865, 0.5554, 0.4865, 0.4978, 0.778, 0.3125, 0.778, 0.2864, 0.8006, 0.2995, 0.5388, 0.4978, 0.5388, 0.5554, 0.5127, 0.5554, 0.5127, 0.4978, 0.4865, 0.4978, 0.4865, 0.5554, 0.4604, 0.5554, 0.4604, 0.4978, 0.5127, 0.4978, 0.5127, 0.5554, 0.4865, 0.5554, 0.4865, 0.4978, 0.778, 0.3126, 0.778, 0.2864, 0.8006, 0.2995, 0.5388, 0.4978, 0.5388, 0.5554, 0.5127, 0.5554, 0.5127, 0.4978, 0.4865, 0.4978, 0.4865, 0.5554, 0.4604, 0.5554, 0.4604, 0.4978, 0.1896, 0.6563, 0.1439, 0.6563, 0.1439, 0.636, 0.1896, 0.636, 0.3505, 0.7223, 0.3505, 0.7308, 0.3006, 0.7308, 0.3006, 0.7223, 0.1358, 0.7308, 0.1358, 0.7223, 0.1858, 0.7223, 0.1858, 0.7308, 0.3006, 0.7308, 0.1858, 0.7308, 0.1858, 0.7223, 0.3006, 0.7223, 0.1439, 0.636, 0.1896, 0.636, 0.1896, 0.6563, 0.1439, 0.6563, 0.1896, 0.6563, 0.1439, 0.6563, 0.1439, 0.636, 0.1896, 0.636, 0.3505, 0.7223, 0.3505, 0.7308, 0.3006, 0.7308, 0.3006, 0.7223, 0.1358, 0.7308, 0.1358, 0.7223, 0.1858, 0.7223, 0.1858, 0.7308, 0.3006, 0.7308, 0.1858, 0.7308, 0.1858, 0.7223, 0.3006, 0.7223, 0.1439, 0.636, 0.1896, 0.636, 0.1896, 0.6563, 0.1439, 0.6563, 0.1896, 0.6563, 0.1439, 0.6563, 0.1439, 0.636, 0.1896, 0.636, 0.3505, 0.7223, 0.3505, 0.7308, 0.3006, 0.7308, 0.3006, 0.7223, 0.1358, 0.7308, 0.1358, 0.7223, 0.1858, 0.7223, 0.1858, 0.7308, 0.3006, 0.7308, 0.1858, 0.7308, 0.1858, 0.7223, 0.3006, 0.7223, 0.1439, 0.636, 0.1896, 0.636, 0.1896, 0.6563, 0.1439, 0.6563, 0.4355, 0.7228, 0.4355, 0.7354, 0.382, 0.7309, 0.382, 0.7273, 0.6067, 0.3631, 0.6075, 0.3631, 0.6075, 0.3939, 0.6067, 0.3939, 0.4355, 0.7228, 0.4355, 0.7354, 0.382, 0.7309, 0.382, 0.7273, 0.6184, 0.3631, 0.6184, 0.3939, 0.6075, 0.3939, 0.6075, 0.3631, 0.5958, 0.3939, 0.5958, 0.3631, 0.6067, 0.3631, 0.6067, 0.3939, 0.4355, 0.7228, 0.4355, 0.7354, 0.382, 0.7309, 0.382, 0.7273, 0.6067, 0.3631, 0.6075, 0.3631, 0.6075, 0.3939, 0.6067, 0.3939, 0.4355, 0.7228, 0.4355, 0.7354, 0.382, 0.7309, 0.382, 0.7273, 0.6184, 0.3631, 0.6184, 0.3939, 0.6075, 0.3939, 0.6075, 0.3631, 0.5958, 0.3939, 0.5958, 0.3631, 0.6067, 0.3631, 0.6067, 0.3939, 0.4355, 0.7228, 0.4355, 0.7354, 0.382, 0.7309, 0.382, 0.7273, 0.6082, 0.3631, 0.6089, 0.3631, 0.6089, 0.3939, 0.6082, 0.3939, 0.4355, 0.7228, 0.4355, 0.7354, 0.382, 0.7309, 0.382, 0.7273, 0.6199, 0.3631, 0.6199, 0.3939, 0.6089, 0.3939, 0.6089, 0.3631, 0.5972, 0.3939, 0.5972, 0.3631, 0.6082, 0.3631, 0.6082, 0.3939, 0.4355, 0.7228, 0.4355, 0.7354, 0.382, 0.7309, 0.382, 0.7273, 0.6067, 0.3631, 0.6075, 0.3631, 0.6075, 0.3939, 0.6067, 0.3939, 0.4355, 0.7228, 0.4355, 0.7354, 0.382, 0.7309, 0.382, 0.7273, 0.6184, 0.3631, 0.6184, 0.3939, 0.6075, 0.3939, 0.6075, 0.3631, 0.5958, 0.3939, 0.5958, 0.3631, 0.6067, 0.3631, 0.6067, 0.3939])
me_cube.materials.append(mat_material)
me_cube.use_remesh_preserve_volume = False
me_cube.use_remesh_preserve_attributes = False
me_cube.use_mirror_vertex_groups = False
me_cube.update()

# ---- objects
ob_cube = bpy.data.objects.new('Cube', me_cube)
ob_lamp = bpy.data.objects.new('Lamp', light_lamp)
ob_camera = bpy.data.objects.new('Camera', cam_camera)

# ---- transforms, parenting, visibility, modifiers, constraints
ob_cube.location = (0.0, 0.0, 0.0)
ob_cube.lock_rotations_4d = False
ob_cube.empty_display_type = 'ARROWS'
ob_cube.lineart.crease_threshold = 0.0
ob_lamp.location = (-1.428, -6.263, 3.883)
ob_lamp.rotation_euler = (0.6503, 0.05522, 1.866)
ob_lamp.lock_rotations_4d = False
ob_lamp.empty_display_type = 'ARROWS'
ob_lamp.color = (0.0, 0.0, 0.0, 0.0)
ob_lamp.lineart.crease_threshold = 0.0
ob_camera.location = (7.481, -6.508, 5.344)
ob_camera.rotation_euler = (1.109, 0.0, 0.8149)
ob_camera.lock_rotations_4d = False
ob_camera.empty_display_type = 'ARROWS'
ob_camera.color = (0.0, 0.0, 0.0, 0.0)
ob_camera.display_type = 'WIRE'
ob_camera.lineart.crease_threshold = 0.0

# ---- collection membership
col_collection_1.objects.link(ob_cube)
col_collection_1.objects.link(ob_lamp)
col_collection_1.objects.link(ob_camera)

# ---- scene / render settings (as saved in the file)
scene.camera = ob_camera
scene.frame_start = 1; scene.frame_end = 250; scene.frame_set(1)
scene.render.engine = 'BLENDER_EEVEE_NEXT'
scene.render.resolution_percentage = 50
scene.render.dither_intensity = 0.0
scene.cycles.use_denoising = False
scene.cycles.samples = 128
scene.cycles.sampling_pattern = 'TABULATED_SOBOL'
scene.cycles.use_adaptive_sampling = False
scene.cycles.use_light_tree = False
scene.cycles.blur_glossy = 0.0
scene.cycles.sample_clamp_indirect = 0.0
scene.view_settings.view_transform = 'Standard'
bpy.context.view_layer.update()

